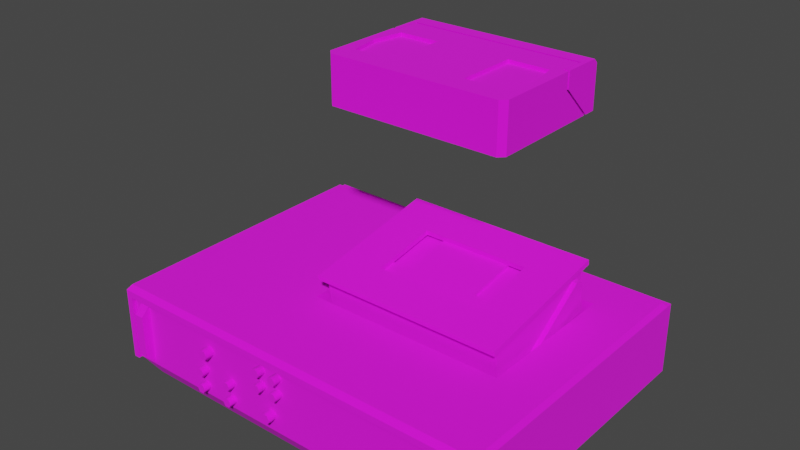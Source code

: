 # Source: prop-vcr.blend  (saved by Blender 2.93.21; exported with 4.5.12 LTS)
import bpy
from mathutils import Matrix  # noqa: F401  (used for matrix-valued properties, if any)

bpy.ops.wm.read_factory_settings(use_empty=True)
scene = bpy.context.scene
scene.name = 'Scene'

# ---- collections
col_collection = bpy.data.collections.new('Collection'); scene.collection.children.link(col_collection)

# ---- images (referenced by path relative to the original .blend; pixels are not part of the script)
import os
ASSET_DIR = os.environ.get("B2B_ASSET_DIR", "")  # directory of the original .blend (textures are referenced by path, not embedded)
HERE = os.path.dirname(os.path.abspath(__file__))  # packed textures are extracted next to this script under _unpacked/

def load_image(name, relpath, width, height, colorspace="sRGB"):
    """Load a texture the original file referenced (path relative to the .blend, or extracted next to this script)."""
    p = next((c for c in (os.path.join(HERE, relpath), os.path.join(ASSET_DIR, relpath)) if relpath and os.path.exists(c)), "")
    if p:
        img = bpy.data.images.load(p, check_existing=True)
        img.name = name
    else:  # same state as the original file: an image datablock whose file is absent (Cycles renders it pink)
        img = bpy.data.images.new(name, width, height)
        img.source = "FILE"
        img.filepath = "//" + (relpath or name)
    img.colorspace_settings.name = colorspace
    return img
img_prop_vcr_diffuse_png = load_image('prop-vcr-diffuse.png', 'prop-vcr-diffuse.png', 1024, 1024, 'sRGB')
img_prop_vhs_tape_diffuse_png = load_image('prop-vhs-tape-diffuse.png', 'prop-vhs-tape-diffuse.png', 1024, 1024, 'sRGB')

# ---- materials (node trees are filled in below, after node groups)
mat_vcr = bpy.data.materials.new('vcr')
mat_vcr.alpha_threshold = 0.0
mat_vcr.use_backface_culling = True
mat_vcr.line_color = (0.0, 0.0, 0.0, 1.0)
mat_tape = bpy.data.materials.new('tape')

# ---- material node trees
mat_vcr.use_nodes = True; mat_vcr.node_tree.nodes.clear()
_N = mat_vcr.node_tree.nodes; _L = mat_vcr.node_tree.links
n0 = _N.new('ShaderNodeOutputMaterial'); n0.name = 'Material Output'; n0.location = (300, 300)
n1 = _N.new('ShaderNodeBsdfPrincipled'); n1.name = 'Principled BSDF'; n1.location = (10, 300)
n1.distribution = 'GGX'
n1.subsurface_method = 'BURLEY'
n1.inputs[2].default_value = 1.0
n1.inputs[3].default_value = 1.45
n1.inputs[27].default_value = (0.0, 0.0, 0.0, 1.0)
n1.inputs[28].default_value = 1.0
n2 = _N.new('ShaderNodeTexImage'); n2.name = 'Image Texture'; n2.location = (-280, 280)
n2.image = img_prop_vcr_diffuse_png
_L.new(n1.outputs[0], n0.inputs[0])
_L.new(n2.outputs[0], n1.inputs[0])
n0.is_active_output = True
mat_tape.use_nodes = True; mat_tape.node_tree.nodes.clear()
_N = mat_tape.node_tree.nodes; _L = mat_tape.node_tree.links
n0 = _N.new('ShaderNodeBsdfPrincipled'); n0.name = 'Principled BSDF'; n0.location = (10, 300)
n0.distribution = 'GGX'
n0.subsurface_method = 'BURLEY'
n0.inputs[2].default_value = 1.0
n0.inputs[3].default_value = 1.45
n0.inputs[27].default_value = (0.0, 0.0, 0.0, 1.0)
n0.inputs[28].default_value = 1.0
n1 = _N.new('ShaderNodeOutputMaterial'); n1.name = 'Material Output'; n1.location = (300, 300)
n2 = _N.new('ShaderNodeTexImage'); n2.name = 'Image Texture'; n2.location = (-280, 280)
n2.image = img_prop_vhs_tape_diffuse_png
_L.new(n0.outputs[0], n1.inputs[0])
_L.new(n2.outputs[0], n0.inputs[0])
n1.is_active_output = True

# ---- world
world_world = bpy.data.worlds.new('World'); scene.world = world_world
world_world.use_nodes = True; world_world.node_tree.nodes.clear()
_N = world_world.node_tree.nodes; _L = world_world.node_tree.links
n0 = _N.new('ShaderNodeOutputWorld'); n0.name = 'World Output'; n0.location = (300, 300)
n1 = _N.new('ShaderNodeBackground'); n1.name = 'Background'; n1.location = (10, 300)
n1.inputs[0].default_value = (0.05088, 0.05088, 0.05088, 1.0)
_L.new(n1.outputs[0], n0.inputs[0])
n0.is_active_output = True
world_world.color = (0.05088, 0.05088, 0.05088)
world_world.use_sun_shadow = False
world_world.sun_shadow_jitter_overblur = 0.0

# ---- meshes
me_prop_vcr = bpy.data.meshes.new('prop-vcr')
me_prop_vcr.from_pydata([(0.194, 0.1403, -0.03), (-0.194, 0.1403, -0.03), (-0.2, 0.143, 0.043), (0.194, -0.15, 0.03616), (-0.194, -0.15, 0.03616), (0.2, 0.143, 0.043), (0.2, 0.15, -0.03), (-0.2, 0.15, -0.03), (0.2, 0.15, 0.043), (-0.2, 0.15, 0.043), (0.1939, -0.146, 0.03696), (0.1042, 0.1385, 0.04806), (-0.1939, -0.146, 0.03696), (-0.004176, 0.1385, 0.04806), (-0.194, -0.15, -0.03), (0.194, -0.15, -0.03), (-0.05, -0.0525, 0.04806), (-0.1965, 0.1385, 0.04806), (0.15, 0.0975, 0.04806), (-0.05, 0.0975, 0.04806), (-0.1965, -0.1455, 0.04806), (0.15, -0.0525, 0.04806), (-0.004176, 0.0975, 0.04806), (0.1042, 0.0975, 0.04806), (0.15, 0.0975, 1.49e-08), (0.15, -0.0525, 1.49e-08), (0.1042, 0.0975, 0.0353), (-0.05, -0.0525, 1.49e-08), (-0.004176, 0.0975, 0.0353), (-0.1939, -0.146, -0.03), (0.1939, -0.146, -0.03), (-0.1939, 0.1404, -0.03), (0.1939, 0.1404, -0.03), (-0.1829, -0.1332, -0.05), (0.1829, -0.1332, -0.05), (-0.1829, 0.1275, -0.05), (0.1829, 0.1275, -0.05), (0.1171, 0.1671, 0.02003), (0.1198, 0.15, 0.01531), (0.1198, 0.1671, 0.01531), (0.1253, 0.15, 0.01531), (0.1253, 0.1671, 0.01531), (0.128, 0.1671, 0.02003), (0.1253, 0.15, 0.02474), (0.1266, 0.1671, 0.02238), (0.1198, 0.15, 0.02474), (0.1185, 0.1671, 0.02238), (0.1253, 0.1525, 0.02474), (0.1198, 0.1525, 0.02474), (0.1185, 0.1538, 0.02238), (0.1266, 0.1538, 0.02238), (0.1171, 0.15, 0.02003), (0.128, 0.15, 0.02003), (0.1021, 0.1671, 0.02003), (0.1048, 0.15, 0.01531), (0.1048, 0.1671, 0.01531), (0.1103, 0.15, 0.01531), (0.1103, 0.1671, 0.01531), (0.113, 0.1671, 0.02003), (0.1103, 0.15, 0.02474), (0.1116, 0.1671, 0.02238), (0.1048, 0.15, 0.02474), (0.1035, 0.1671, 0.02238), (0.1103, 0.1525, 0.02474), (0.1048, 0.1525, 0.02474), (0.1035, 0.1538, 0.02238), (0.1116, 0.1538, 0.02238), (0.1021, 0.15, 0.02003), (0.113, 0.15, 0.02003), (0.0871, 0.1671, 0.02003), (0.08982, 0.15, 0.01531), (0.08982, 0.1671, 0.01531), (0.09526, 0.15, 0.01531), (0.09526, 0.1671, 0.01531), (0.09799, 0.1671, 0.02003), (0.09526, 0.15, 0.02474), (0.09663, 0.1671, 0.02238), (0.08982, 0.15, 0.02474), (0.08846, 0.1671, 0.02238), (0.09526, 0.1525, 0.02474), (0.08982, 0.1525, 0.02474), (0.08846, 0.1538, 0.02238), (0.09663, 0.1538, 0.02238), (0.0871, 0.15, 0.02003), (0.09799, 0.15, 0.02003), (0.0721, 0.1671, 0.02003), (0.07482, 0.15, 0.01531), (0.07482, 0.1671, 0.01531), (0.08026, 0.15, 0.01531), (0.08026, 0.1671, 0.01531), (0.08299, 0.1671, 0.02003), (0.08026, 0.15, 0.02474), (0.08163, 0.1671, 0.02238), (0.07482, 0.15, 0.02474), (0.07346, 0.1671, 0.02238), (0.08026, 0.1525, 0.02474), (0.07482, 0.1525, 0.02474), (0.07346, 0.1538, 0.02238), (0.08163, 0.1538, 0.02238), (0.0721, 0.15, 0.02003), (0.08299, 0.15, 0.02003), (0.0571, 0.1671, 0.02003), (0.05982, 0.15, 0.01531), (0.05982, 0.1671, 0.01531), (0.06526, 0.15, 0.01531), (0.06526, 0.1671, 0.01531), (0.06799, 0.1671, 0.02003), (0.06526, 0.15, 0.02474), (0.06663, 0.1671, 0.02238), (0.05982, 0.15, 0.02474), (0.05846, 0.1671, 0.02238), (0.06526, 0.1525, 0.02474), (0.05982, 0.1525, 0.02474), (0.05846, 0.1538, 0.02238), (0.06663, 0.1538, 0.02238), (0.0571, 0.15, 0.02003), (0.06799, 0.15, 0.02003), (0.0421, 0.1671, 0.02003), (0.04482, 0.15, 0.01531), (0.04482, 0.1671, 0.01531), (0.05026, 0.15, 0.01531), (0.05026, 0.1671, 0.01531), (0.05299, 0.1671, 0.02003), (0.05026, 0.15, 0.02474), (0.05163, 0.1671, 0.02238), (0.04482, 0.15, 0.02474), (0.04346, 0.1671, 0.02238), (0.05026, 0.1525, 0.02474), (0.04482, 0.1525, 0.02474), (0.04346, 0.1538, 0.02238), (0.05163, 0.1538, 0.02238), (0.0421, 0.15, 0.02003), (0.05299, 0.15, 0.02003), (0.0271, 0.1671, 0.02003), (0.02982, 0.15, 0.01531), (0.02982, 0.1671, 0.01531), (0.03526, 0.15, 0.01531), (0.03526, 0.1671, 0.01531), (0.03799, 0.1671, 0.02003), (0.03526, 0.15, 0.02474), (0.03663, 0.1671, 0.02238), (0.02982, 0.15, 0.02474), (0.02846, 0.1671, 0.02238), (0.03526, 0.1525, 0.02474), (0.02982, 0.1525, 0.02474), (0.02846, 0.1538, 0.02238), (0.03663, 0.1538, 0.02238), (0.0271, 0.15, 0.02003), (0.03799, 0.15, 0.02003), (0.0121, 0.1671, 0.02003), (0.01482, 0.15, 0.01531), (0.01482, 0.1671, 0.01531), (0.02026, 0.15, 0.01531), (0.02026, 0.1671, 0.01531), (0.02299, 0.1671, 0.02003), (0.02026, 0.15, 0.02474), (0.02163, 0.1671, 0.02238), (0.01482, 0.15, 0.02474), (0.01346, 0.1671, 0.02238), (0.02026, 0.1525, 0.02474), (0.01482, 0.1525, 0.02474), (0.01346, 0.1538, 0.02238), (0.02163, 0.1538, 0.02238), (0.0121, 0.15, 0.02003), (0.02299, 0.15, 0.02003), (-0.1793, 0.1535, 0.0202), (-0.1793, 0.15, 0.0202), (-0.1767, 0.1535, 0.01868), (-0.1767, 0.15, 0.01868), (-0.1767, 0.1535, 0.004467), (-0.1767, 0.15, 0.004467), (-0.1793, 0.1535, 0.002949), (-0.1793, 0.15, 0.002949), (-0.182, 0.1535, 0.004467), (-0.182, 0.15, 0.004467), (-0.182, 0.1535, 0.01868), (-0.182, 0.15, 0.01868), (-0.1693, 0.1535, 0.0202), (-0.1693, 0.15, 0.0202), (-0.1667, 0.1535, 0.01868), (-0.1667, 0.15, 0.01868), (-0.1667, 0.1535, 0.004467), (-0.1667, 0.15, 0.004467), (-0.1693, 0.1535, 0.002949), (-0.1693, 0.15, 0.002949), (-0.172, 0.1535, 0.004467), (-0.172, 0.15, 0.004467), (-0.172, 0.1535, 0.01868), (-0.172, 0.15, 0.01868), (-0.1593, 0.1535, 0.0202), (-0.1593, 0.15, 0.0202), (-0.1567, 0.1535, 0.01868), (-0.1567, 0.15, 0.01868), (-0.1567, 0.1535, 0.004467), (-0.1567, 0.15, 0.004467), (-0.1593, 0.1535, 0.002949), (-0.1593, 0.15, 0.002949), (-0.162, 0.1535, 0.004467), (-0.162, 0.15, 0.004467), (-0.162, 0.1535, 0.01868), (-0.162, 0.15, 0.01868), (-0.1493, 0.1535, 0.0202), (-0.1493, 0.15, 0.0202), (-0.1467, 0.1535, 0.01868), (-0.1467, 0.15, 0.01868), (-0.1467, 0.1535, 0.004467), (-0.1467, 0.15, 0.004467), (-0.1493, 0.1535, 0.002949), (-0.1493, 0.15, 0.002949), (-0.152, 0.1535, 0.004467), (-0.152, 0.15, 0.004467), (-0.152, 0.1535, 0.01868), (-0.152, 0.15, 0.01868), (-0.1393, 0.1535, 0.0202), (-0.1393, 0.15, 0.0202), (-0.1367, 0.1535, 0.01868), (-0.1367, 0.15, 0.01868), (-0.1367, 0.1535, 0.004467), (-0.1367, 0.15, 0.004467), (-0.1393, 0.1535, 0.002949), (-0.1393, 0.15, 0.002949), (-0.142, 0.1535, 0.004467), (-0.142, 0.15, 0.004467), (-0.142, 0.1535, 0.01868), (-0.142, 0.15, 0.01868), (-0.1293, 0.1535, 0.0202), (-0.1293, 0.15, 0.0202), (-0.1267, 0.1535, 0.01868), (-0.1267, 0.15, 0.01868), (-0.1267, 0.1535, 0.004467), (-0.1267, 0.15, 0.004467), (-0.1293, 0.1535, 0.002949), (-0.1293, 0.15, 0.002949), (-0.132, 0.1535, 0.004467), (-0.132, 0.15, 0.004467), (-0.132, 0.1535, 0.01868), (-0.132, 0.15, 0.01868), (-0.1193, 0.1535, 0.0202), (-0.1193, 0.15, 0.0202), (-0.1167, 0.1535, 0.01868), (-0.1167, 0.15, 0.01868), (-0.1167, 0.1535, 0.004467), (-0.1167, 0.15, 0.004467), (-0.1193, 0.1535, 0.002949), (-0.1193, 0.15, 0.002949), (-0.122, 0.1535, 0.004467), (-0.122, 0.15, 0.004467), (-0.122, 0.1535, 0.01868), (-0.122, 0.15, 0.01868), (-0.1093, 0.1535, 0.0202), (-0.1093, 0.15, 0.0202), (-0.1067, 0.1535, 0.01868), (-0.1067, 0.15, 0.01868), (-0.1067, 0.1535, 0.004467), (-0.1067, 0.15, 0.004467), (-0.1093, 0.1535, 0.002949), (-0.1093, 0.15, 0.002949), (-0.112, 0.1535, 0.004467), (-0.112, 0.15, 0.004467), (-0.112, 0.1535, 0.01868), (-0.112, 0.15, 0.01868), (0.2, 0.1403, -0.03), (0.2, -0.15, 0.03616), (0.2, 0.1403, 0.043), (-0.2, 0.1403, -0.03), (-0.2, -0.15, -0.03), (-0.2, -0.15, 0.043), (-0.2, 0.1403, -0.03), (0.194, -0.146, 0.03616), (-0.194, -0.146, 0.03616), (-0.194, -0.146, -0.03), (0.2, -0.15, -0.03), (0.194, -0.146, -0.03), (-0.2, 0.1403, 0.03616), (0.1965, -0.1455, 0.04806), (0.1839, -0.146, 0.03437), (0.174, -0.146, 0.03437), (0.174, -0.146, -0.02741), (0.1839, -0.146, -0.02741), (0.174, -0.1554, -0.01797), (0.174, -0.1554, 0.02493), (0.1839, -0.1554, 0.02493), (0.1839, -0.1554, -0.01797), (-0.174, -0.146, 0.03437), (-0.1839, -0.146, 0.03437), (-0.1839, -0.146, -0.02741), (-0.174, -0.146, -0.02741), (-0.1839, -0.1554, -0.01797), (-0.1839, -0.1554, 0.02493), (-0.174, -0.1554, 0.02493), (-0.174, -0.1554, -0.01797), (0.1042, 0.143, 0.043), (0.2, -0.15, 0.043), (-0.004176, 0.143, 0.043), (0.2, 0.1403, 0.03616), (-0.2, -0.15, 0.03616), (0.2, 0.1403, -0.03), (-0.2, 0.1403, 0.043), (-0.2, 0.1403, 0.03616), (0.2, 0.1403, 0.03616), (-0.05, 0.0975, 1.49e-08), (0.2, -0.15, 0.03616), (0.1965, 0.1385, 0.04806), (0.2, 0.1403, 0.043), (-0.2, -0.15, 0.03616), (-0.2, 0.1403, 0.043), (0.1325, 0.1302, -0.0442), (0.138, 0.1302, -0.0442), (0.138, 0.1302, -0.03477), (0.1325, 0.1302, -0.03477), (0.1298, 0.1302, -0.03949), (0.1407, 0.1302, -0.03949), (0.1325, 0.1406, -0.0442), (0.138, 0.1406, -0.0442), (0.138, 0.1406, -0.03477), (0.1325, 0.1406, -0.03477), (0.1298, 0.1406, -0.03949), (0.1407, 0.1406, -0.03949), (0.1109, 0.1302, -0.0442), (0.1163, 0.1302, -0.0442), (0.1163, 0.1302, -0.03477), (0.1109, 0.1302, -0.03477), (0.1081, 0.1302, -0.03949), (0.119, 0.1302, -0.03949), (0.1109, 0.1454, -0.0442), (0.1163, 0.1454, -0.0442), (0.1163, 0.1454, -0.03477), (0.1109, 0.1454, -0.03477), (0.1081, 0.1454, -0.03949), (0.119, 0.1454, -0.03949), (-0.1107, 0.1472, -0.02638), (-0.1077, 0.1472, -0.02638), (-0.1077, 0.1472, -0.02118), (-0.1107, 0.1472, -0.02118), (-0.1122, 0.1472, -0.02378), (-0.1062, 0.1472, -0.02378), (-0.1107, 0.1604, -0.02638), (-0.1077, 0.1604, -0.02638), (-0.1077, 0.1604, -0.02118), (-0.1107, 0.1604, -0.02118), (-0.1122, 0.1604, -0.02378), (-0.1062, 0.1604, -0.02378), (-0.1461, 0.1472, -0.0264), (-0.1431, 0.1472, -0.0264), (-0.1431, 0.1472, -0.0212), (-0.1461, 0.1472, -0.0212), (-0.1476, 0.1472, -0.0238), (-0.1416, 0.1472, -0.0238), (-0.1461, 0.1604, -0.0264), (-0.1431, 0.1604, -0.0264), (-0.1431, 0.1604, -0.0212), (-0.1461, 0.1604, -0.0212), (-0.1476, 0.1604, -0.0238), (-0.1416, 0.1604, -0.0238), (-0.1809, 0.1472, -0.02638), (-0.1779, 0.1472, -0.02638), (-0.1779, 0.1472, -0.02118), (-0.1809, 0.1472, -0.02118), (-0.1824, 0.1472, -0.02378), (-0.1764, 0.1472, -0.02378), (-0.1809, 0.1604, -0.02638), (-0.1779, 0.1604, -0.02638), (-0.1779, 0.1604, -0.02118), (-0.1809, 0.1604, -0.02118), (-0.1824, 0.1604, -0.02378), (-0.1764, 0.1604, -0.02378), (0.1812, 0.1472, -0.02303), (0.1842, 0.1472, -0.02303), (0.1842, 0.1472, -0.01783), (0.1812, 0.1472, -0.01783), (0.1797, 0.1472, -0.02043), (0.1857, 0.1472, -0.02043), (0.1812, 0.1604, -0.02303), (0.1842, 0.1604, -0.02303), (0.1842, 0.1604, -0.01783), (0.1812, 0.1604, -0.01783), (0.1797, 0.1604, -0.02043), (0.1857, 0.1604, -0.02043), (-0.09711, -0.146, -0.02488), (-0.1018, -0.146, -0.02488), (-0.1018, -0.146, -0.01675), (-0.09711, -0.146, -0.01675), (-0.09476, -0.146, -0.02081), (-0.1041, -0.146, -0.02081), (-0.09711, -0.1539, -0.02488), (-0.1018, -0.1539, -0.02488), (-0.1018, -0.1539, -0.01675), (-0.09711, -0.1539, -0.01675), (-0.09476, -0.1539, -0.02081), (-0.1041, -0.1539, -0.02081), (-0.06332, -0.146, -0.02488), (-0.06801, -0.146, -0.02488), (-0.06801, -0.146, -0.01675), (-0.06332, -0.146, -0.01675), (-0.06097, -0.146, -0.02081), (-0.07036, -0.146, -0.02081), (-0.06332, -0.1539, -0.02488), (-0.06801, -0.1539, -0.02488), (-0.06801, -0.1539, -0.01675), (-0.06332, -0.1539, -0.01675), (-0.06097, -0.1539, -0.02081), (-0.07036, -0.1539, -0.02081), (-0.09711, -0.146, -0.007476), (-0.1018, -0.146, -0.007476), (-0.1018, -0.146, 0.0006543), (-0.09711, -0.146, 0.0006543), (-0.09476, -0.146, -0.003411), (-0.1041, -0.146, -0.003411), (-0.09711, -0.1539, -0.007476), (-0.1018, -0.1539, -0.007476), (-0.1018, -0.1539, 0.0006543), (-0.09711, -0.1539, 0.0006543), (-0.09476, -0.1539, -0.003411), (-0.1041, -0.1539, -0.003411), (-0.06332, -0.146, -0.007476), (-0.06801, -0.146, -0.007476), (-0.06801, -0.146, 0.0006543), (-0.06332, -0.146, 0.0006543), (-0.06097, -0.146, -0.003411), (-0.07036, -0.146, -0.003411), (-0.06332, -0.1539, -0.007476), (-0.06801, -0.1539, -0.007476), (-0.06801, -0.1539, 0.0006543), (-0.06332, -0.1539, 0.0006543), (-0.06097, -0.1539, -0.003411), (-0.07036, -0.1539, -0.003411), (-0.02413, -0.146, 0.007627), (-0.02882, -0.146, 0.007627), (-0.02882, -0.146, 0.01576), (-0.02413, -0.146, 0.01576), (-0.02178, -0.146, 0.01169), (-0.03117, -0.146, 0.01169), (-0.02413, -0.1539, 0.007627), (-0.02882, -0.1539, 0.007627), (-0.02882, -0.1539, 0.01576), (-0.02413, -0.1539, 0.01576), (-0.02178, -0.1539, 0.01169), (-0.03117, -0.1539, 0.01169), (-0.004793, -0.146, 0.007627), (-0.009487, -0.146, 0.007627), (-0.009487, -0.146, 0.01576), (-0.004793, -0.146, 0.01576), (-0.002446, -0.146, 0.01169), (-0.01183, -0.146, 0.01169), (-0.004793, -0.1539, 0.007627), (-0.009487, -0.1539, 0.007627), (-0.009487, -0.1539, 0.01576), (-0.004793, -0.1539, 0.01576), (-0.002446, -0.1539, 0.01169), (-0.01183, -0.1539, 0.01169), (-0.02413, -0.146, 0.02383), (-0.02882, -0.146, 0.02383), (-0.02882, -0.146, 0.03196), (-0.02413, -0.146, 0.03196), (-0.02178, -0.146, 0.02789), (-0.03117, -0.146, 0.02789), (-0.02413, -0.1539, 0.02383), (-0.02882, -0.1539, 0.02383), (-0.02882, -0.1539, 0.03196), (-0.02413, -0.1539, 0.03196), (-0.02178, -0.1539, 0.02789), (-0.03117, -0.1539, 0.02789), (-0.004793, -0.146, 0.02383), (-0.009487, -0.146, 0.02383), (-0.009487, -0.146, 0.03196), (-0.004793, -0.146, 0.03196), (-0.002446, -0.146, 0.02789), (-0.01183, -0.146, 0.02789), (-0.004793, -0.1539, 0.02383), (-0.009487, -0.1539, 0.02383), (-0.009487, -0.1539, 0.03196), (-0.004793, -0.1539, 0.03196), (-0.002446, -0.1539, 0.02789), (-0.01183, -0.1539, 0.02789), (-0.01352, -0.146, -0.01852), (-0.01897, -0.146, -0.01852), (-0.01897, -0.146, -0.009088), (-0.01352, -0.146, -0.009088), (-0.0108, -0.146, -0.0138), (-0.02169, -0.146, -0.0138), (-0.01352, -0.1551, -0.01852), (-0.01897, -0.1551, -0.01852), (-0.01897, -0.1551, -0.009088), (-0.01352, -0.1551, -0.009088), (-0.0108, -0.1551, -0.0138), (-0.02169, -0.1551, -0.0138), (-0.04675, -0.05259, 0.07146), (0.1467, 0.08779, 0.09622), (-0.04675, 0.08779, 0.09622), (0.1467, -0.05259, 0.07146), (-0.004772, -0.01549, 0.07801), (0.1048, -0.01549, 0.07801), (-0.004772, 0.05068, 0.08967), (0.1048, 0.05068, 0.08967), (-0.04675, -0.0517, 0.0664), (0.1467, 0.08868, 0.09115), (-0.04675, 0.08868, 0.09115), (0.1467, -0.0517, 0.0664), (-0.004772, -0.0146, 0.07294), (0.1048, -0.0146, 0.07294), (-0.004772, 0.05158, 0.08461), (0.1048, 0.05158, 0.08461), (-0.04257, -0.04513, 0.06756), (0.1426, 0.0821, 0.08999), (-0.04257, 0.0821, 0.08999), (0.1426, -0.04513, 0.06756), (-0.04257, -0.03664, 0.01943), (0.1426, 0.09059, 0.04186), (-0.04257, 0.09059, 0.04186), (0.1426, -0.03664, 0.01943), (-0.03869, 0.0821, 0.08999), (-0.03869, -0.04513, 0.06756), (0.1387, 0.0821, 0.08999), (0.1387, -0.04513, 0.06756), (-0.03869, 0.08999, 0.04526), (-0.03869, -0.03724, 0.02283), (0.1387, 0.08999, 0.04526), (0.1387, -0.03724, 0.02283), (-0.007503, 0.09059, 0.04186), (0.02382, 0.06693, 0.03769), (0.07618, 0.06693, 0.03769), (0.1075, 0.09059, 0.04186), (-0.007503, -0.03664, 0.01943), (0.02382, -0.01298, 0.0236), (0.07618, -0.01298, 0.0236), (0.1075, -0.03664, 0.01943), (-0.007503, 0.08999, 0.04526), (0.02382, 0.06633, 0.04109), (0.07618, 0.06633, 0.04109), (0.1075, 0.08999, 0.04526), (-0.007503, -0.03724, 0.02283), (0.02382, -0.01358, 0.027), (0.07618, -0.01358, 0.027), (0.1075, -0.03724, 0.02283), (-0.04257, -0.002691, 0.03064), (-0.04257, 0.007502, 0.016), (-0.0472, 0.007502, 0.016), (-0.0472, -0.002691, 0.03064), (-0.04257, 0.07697, 0.07956), (-0.04257, 0.06948, 0.0809), (-0.04257, 0.08101, 0.07376), (-0.04257, 0.07967, 0.06627), (-0.0472, 0.07697, 0.07956), (-0.0472, 0.06948, 0.0809), (-0.0472, 0.08101, 0.07376), (-0.0472, 0.07967, 0.06627), (0.1426, -0.002691, 0.03064), (0.1426, 0.007502, 0.016), (0.1472, 0.007502, 0.016), (0.1472, -0.002691, 0.03064), (0.1426, 0.07697, 0.07956), (0.1426, 0.06948, 0.0809), (0.1426, 0.08101, 0.07376), (0.1426, 0.07967, 0.06627), (0.1472, 0.07697, 0.07956), (0.1472, 0.06948, 0.0809), (0.1472, 0.08101, 0.07376), (0.1472, 0.07967, 0.06627), (-0.08955, -0.146, 0.01392), (-0.095, -0.146, 0.01392), (-0.095, -0.146, 0.02336), (-0.08955, -0.146, 0.02336), (-0.08683, -0.146, 0.01864), (-0.09772, -0.146, 0.01864), (-0.08955, -0.1551, 0.01392), (-0.095, -0.1551, 0.01392), (-0.095, -0.1551, 0.02336), (-0.08955, -0.1551, 0.02336), (-0.08683, -0.1551, 0.01864), (-0.09772, -0.1551, 0.01864)], [], [(291, 11, 302, 5), (9, 8, 6, 7), (7, 267, 297, 9), (6, 296, 267, 7), (4, 14, 270, 269), (2, 17, 13, 293), (9, 297, 263, 8), (23, 11, 26), (302, 18, 21, 274), (261, 294, 262, 271), (303, 302, 274, 292), (19, 17, 20, 16), (13, 17, 19), (302, 11, 18), (13, 19, 22), (11, 23, 18), (16, 21, 25, 27), (29, 30, 10, 12), (19, 16, 27, 300), (21, 16, 20, 274), (292, 274, 20, 266), (293, 13, 11, 291), (11, 13, 28, 26), (18, 23, 26, 24), (13, 22, 28), (22, 19, 300, 28), (24, 300, 27, 25), (26, 28, 300, 24), (33, 35, 36, 34), (32, 36, 35, 31), (29, 33, 34, 30), (30, 34, 36, 32), (31, 35, 33, 29), (51, 37, 39, 38), (38, 39, 41, 40), (52, 50, 47), (40, 41, 42, 52), (47, 50, 49, 48), (52, 47, 43), (52, 42, 44, 50), (39, 37, 46, 44, 42, 41), (43, 47, 48, 45), (50, 44, 46, 49), (48, 49, 51), (49, 46, 37, 51), (45, 48, 51), (67, 53, 55, 54), (54, 55, 57, 56), (68, 66, 63), (56, 57, 58, 68), (63, 66, 65, 64), (68, 63, 59), (68, 58, 60, 66), (55, 53, 62, 60, 58, 57), (59, 63, 64, 61), (66, 60, 62, 65), (64, 65, 67), (65, 62, 53, 67), (61, 64, 67), (83, 69, 71, 70), (70, 71, 73, 72), (84, 82, 79), (72, 73, 74, 84), (79, 82, 81, 80), (84, 79, 75), (84, 74, 76, 82), (71, 69, 78, 76, 74, 73), (75, 79, 80, 77), (82, 76, 78, 81), (80, 81, 83), (81, 78, 69, 83), (77, 80, 83), (99, 85, 87, 86), (86, 87, 89, 88), (100, 98, 95), (88, 89, 90, 100), (95, 98, 97, 96), (100, 95, 91), (100, 90, 92, 98), (87, 85, 94, 92, 90, 89), (91, 95, 96, 93), (98, 92, 94, 97), (96, 97, 99), (97, 94, 85, 99), (93, 96, 99), (115, 101, 103, 102), (102, 103, 105, 104), (116, 114, 111), (104, 105, 106, 116), (111, 114, 113, 112), (116, 111, 107), (116, 106, 108, 114), (103, 101, 110, 108, 106, 105), (107, 111, 112, 109), (114, 108, 110, 113), (112, 113, 115), (113, 110, 101, 115), (109, 112, 115), (131, 117, 119, 118), (118, 119, 121, 120), (132, 130, 127), (120, 121, 122, 132), (127, 130, 129, 128), (132, 127, 123), (132, 122, 124, 130), (119, 117, 126, 124, 122, 121), (123, 127, 128, 125), (130, 124, 126, 129), (128, 129, 131), (129, 126, 117, 131), (125, 128, 131), (147, 133, 135, 134), (134, 135, 137, 136), (148, 146, 143), (136, 137, 138, 148), (143, 146, 145, 144), (148, 143, 139), (148, 138, 140, 146), (135, 133, 142, 140, 138, 137), (139, 143, 144, 141), (146, 140, 142, 145), (144, 145, 147), (145, 142, 133, 147), (141, 144, 147), (163, 149, 151, 150), (150, 151, 153, 152), (164, 162, 159), (152, 153, 154, 164), (159, 162, 161, 160), (164, 159, 155), (164, 154, 156, 162), (151, 149, 158, 156, 154, 153), (155, 159, 160, 157), (162, 156, 158, 161), (160, 161, 163), (161, 158, 149, 163), (157, 160, 163), (165, 166, 168, 167), (167, 168, 170, 169), (169, 170, 172, 171), (171, 172, 174, 173), (173, 174, 176, 175), (175, 176, 166, 165), (165, 167, 169, 171, 173, 175), (177, 178, 180, 179), (179, 180, 182, 181), (181, 182, 184, 183), (183, 184, 186, 185), (185, 186, 188, 187), (187, 188, 178, 177), (177, 179, 181, 183, 185, 187), (189, 190, 192, 191), (191, 192, 194, 193), (193, 194, 196, 195), (195, 196, 198, 197), (197, 198, 200, 199), (199, 200, 190, 189), (189, 191, 193, 195, 197, 199), (201, 202, 204, 203), (203, 204, 206, 205), (205, 206, 208, 207), (207, 208, 210, 209), (209, 210, 212, 211), (211, 212, 202, 201), (201, 203, 205, 207, 209, 211), (213, 214, 216, 215), (215, 216, 218, 217), (217, 218, 220, 219), (219, 220, 222, 221), (221, 222, 224, 223), (223, 224, 214, 213), (213, 215, 217, 219, 221, 223), (225, 226, 228, 227), (227, 228, 230, 229), (229, 230, 232, 231), (231, 232, 234, 233), (233, 234, 236, 235), (235, 236, 226, 225), (225, 227, 229, 231, 233, 235), (237, 238, 240, 239), (239, 240, 242, 241), (241, 242, 244, 243), (243, 244, 246, 245), (245, 246, 248, 247), (247, 248, 238, 237), (237, 239, 241, 243, 245, 247), (249, 250, 252, 251), (251, 252, 254, 253), (253, 254, 256, 255), (255, 256, 258, 257), (257, 258, 260, 259), (259, 260, 250, 249), (249, 251, 253, 255, 257, 259), (15, 272, 271), (1, 270, 265, 264), (14, 4, 295, 265), (3, 15, 271, 262), (15, 3, 268, 272), (271, 272, 0, 261), (265, 295, 273, 264), (265, 270, 14), (305, 17, 2), (287, 290, 289, 288), (279, 282, 281, 280), (276, 277, 279, 280), (277, 278, 282, 279), (278, 275, 281, 282), (275, 276, 280, 281), (284, 285, 287, 288), (285, 286, 290, 287), (286, 283, 289, 290), (283, 284, 288, 289), (8, 263, 296, 6), (266, 20, 17, 305), (21, 18, 24, 25), (292, 266, 304, 301), (303, 292, 301, 299), (5, 302, 303), (266, 305, 298, 304), (310, 316, 312, 306), (308, 314, 315, 309), (309, 315, 316, 310), (307, 313, 317, 311), (311, 317, 314, 308), (306, 312, 313, 307), (312, 316, 315, 314, 317, 313), (322, 328, 324, 318), (320, 326, 327, 321), (321, 327, 328, 322), (319, 325, 329, 323), (323, 329, 326, 320), (318, 324, 325, 319), (324, 328, 327, 326, 329, 325), (334, 340, 336, 330), (332, 338, 339, 333), (333, 339, 340, 334), (331, 337, 341, 335), (335, 341, 338, 332), (330, 336, 337, 331), (336, 340, 339, 338, 341, 337), (346, 352, 348, 342), (344, 350, 351, 345), (345, 351, 352, 346), (343, 349, 353, 347), (347, 353, 350, 344), (342, 348, 349, 343), (348, 352, 351, 350, 353, 349), (358, 364, 360, 354), (356, 362, 363, 357), (357, 363, 364, 358), (355, 361, 365, 359), (359, 365, 362, 356), (354, 360, 361, 355), (360, 364, 363, 362, 365, 361), (370, 376, 372, 366), (368, 374, 375, 369), (369, 375, 376, 370), (367, 373, 377, 371), (371, 377, 374, 368), (366, 372, 373, 367), (372, 376, 375, 374, 377, 373), (382, 388, 384, 378), (380, 386, 387, 381), (381, 387, 388, 382), (379, 385, 389, 383), (383, 389, 386, 380), (378, 384, 385, 379), (384, 388, 387, 386, 389, 385), (394, 400, 396, 390), (392, 398, 399, 393), (393, 399, 400, 394), (391, 397, 401, 395), (395, 401, 398, 392), (390, 396, 397, 391), (396, 400, 399, 398, 401, 397), (406, 412, 408, 402), (404, 410, 411, 405), (405, 411, 412, 406), (403, 409, 413, 407), (407, 413, 410, 404), (402, 408, 409, 403), (408, 412, 411, 410, 413, 409), (418, 424, 420, 414), (416, 422, 423, 417), (417, 423, 424, 418), (415, 421, 425, 419), (419, 425, 422, 416), (414, 420, 421, 415), (420, 424, 423, 422, 425, 421), (430, 436, 432, 426), (428, 434, 435, 429), (429, 435, 436, 430), (427, 433, 437, 431), (431, 437, 434, 428), (426, 432, 433, 427), (432, 436, 435, 434, 437, 433), (442, 448, 444, 438), (440, 446, 447, 441), (441, 447, 448, 442), (439, 445, 449, 443), (443, 449, 446, 440), (438, 444, 445, 439), (444, 448, 447, 446, 449, 445), (454, 460, 456, 450), (452, 458, 459, 453), (453, 459, 460, 454), (451, 457, 461, 455), (455, 461, 458, 452), (450, 456, 457, 451), (456, 460, 459, 458, 461, 457), (466, 472, 468, 462), (464, 470, 471, 465), (465, 471, 472, 466), (463, 469, 473, 467), (467, 473, 470, 464), (462, 468, 469, 463), (468, 472, 471, 470, 473, 469), (478, 484, 480, 474), (476, 482, 483, 477), (477, 483, 484, 478), (475, 481, 485, 479), (479, 485, 482, 476), (474, 480, 481, 475), (480, 484, 483, 482, 485, 481), (498, 499, 497, 494), (490, 486, 489, 491), (492, 488, 486, 490), (491, 489, 487, 493), (493, 487, 488, 492), (500, 498, 494, 496), (499, 501, 495, 497), (501, 500, 496, 495), (486, 488, 496, 494), (493, 492, 500, 501), (492, 490, 498, 500), (487, 489, 497, 495), (489, 486, 494, 497), (491, 493, 501, 499), (490, 491, 499, 498), (488, 487, 495, 496), (505, 509, 507, 503), (502, 504, 508, 506), (525, 521, 507, 509), (513, 512, 516, 517), (511, 515, 514, 510), (533, 517, 516, 529), (521, 529, 516, 507), (506, 515, 511, 502), (509, 505, 513, 517), (522, 530, 515, 506), (504, 510, 514, 508), (503, 507, 516, 512), (509, 517, 533, 525), (525, 533, 532, 524), (524, 532, 531, 523), (523, 531, 530, 522), (508, 514, 526, 518), (518, 526, 527, 519), (519, 527, 528, 520), (520, 528, 529, 521), (515, 530, 526, 514), (530, 531, 527, 526), (531, 532, 528, 527), (532, 533, 529, 528), (506, 508, 518, 522), (522, 518, 519, 523), (523, 519, 520, 524), (524, 520, 521, 525), (537, 543, 542, 544, 545, 536), (540, 544, 542, 538), (535, 536, 545, 541), (534, 537, 536, 535), (538, 542, 543, 539), (541, 545, 544, 540), (539, 543, 537, 534), (549, 548, 557, 556, 554, 555), (552, 550, 554, 556), (547, 553, 557, 548), (546, 547, 548, 549), (550, 551, 555, 554), (553, 552, 556, 557), (551, 546, 549, 555), (562, 568, 564, 558), (560, 566, 567, 561), (561, 567, 568, 562), (559, 565, 569, 563), (563, 569, 566, 560), (558, 564, 565, 559), (564, 568, 567, 566, 569, 565)])
me_prop_vcr.polygons.foreach_set('use_smooth', [0, 0, 0, 0, 0, 0, 0, 0, 0, 0, 0, 0, 0, 0, 0, 0, 0, 0, 0, 0, 0, 0, 0, 0, 0, 0, 0, 0, 0, 0, 0, 0, 0, 1, 1, 1, 1, 1, 1, 1, 1, 1, 1, 1, 1, 1, 1, 1, 1, 1, 1, 1, 1, 1, 1, 1, 1, 1, 1, 1, 1, 1, 1, 1, 1, 1, 1, 1, 1, 1, 1, 1, 1, 1, 1, 1, 1, 1, 1, 1, 1, 1, 1, 1, 1, 1, 1, 1, 1, 1, 1, 1, 1, 1, 1, 1, 1, 1, 1, 1, 1, 1, 1, 1, 1, 1, 1, 1, 1, 1, 1, 1, 1, 1, 1, 1, 1, 1, 1, 1, 1, 1, 1, 1, 1, 1, 1, 1, 1, 1, 1, 1, 1, 1, 1, 1, 1, 1, 1, 1, 1, 1, 1, 1, 1, 1, 1, 1, 1, 1, 1, 1, 1, 1, 1, 1, 1, 1, 1, 1, 1, 1, 1, 1, 1, 1, 1, 1, 1, 1, 1, 1, 1, 1, 1, 1, 1, 1, 1, 1, 1, 1, 1, 1, 1, 1, 1, 1, 1, 1, 1, 1, 1, 0, 0, 0, 0, 0, 0, 0, 0, 0, 0, 0, 0, 0, 0, 0, 0, 0, 0, 0, 0, 0, 0, 0, 0, 0, 0, 1, 1, 1, 1, 1, 1, 1, 1, 1, 1, 1, 1, 1, 1, 1, 1, 1, 1, 1, 1, 1, 1, 1, 1, 1, 1, 1, 1, 1, 1, 1, 1, 1, 1, 1, 1, 1, 1, 1, 1, 1, 1, 1, 1, 1, 1, 1, 1, 1, 1, 1, 1, 1, 1, 1, 1, 1, 1, 1, 1, 1, 1, 1, 1, 1, 1, 1, 1, 1, 1, 1, 1, 1, 1, 1, 1, 1, 1, 1, 1, 1, 1, 1, 1, 1, 1, 1, 1, 1, 1, 1, 1, 1, 1, 1, 1, 1, 1, 1, 1, 1, 1, 1, 1, 1, 0, 0, 0, 0, 0, 0, 0, 0, 0, 0, 0, 0, 0, 0, 0, 0, 0, 0, 0, 0, 0, 0, 0, 0, 0, 0, 0, 0, 0, 0, 0, 0, 0, 0, 0, 0, 0, 0, 0, 0, 0, 0, 0, 0, 0, 0, 0, 0, 0, 0, 0, 0, 0, 0, 0, 0, 0, 0, 1, 1, 1, 1, 1, 1, 1])
_k = set([(37, 39), (37, 46), (39, 41), (41, 42), (42, 44), (44, 46), (44, 50), (46, 49), (47, 48), (47, 50), (48, 49), (53, 55), (53, 62), (55, 57), (57, 58), (58, 60), (60, 62), (60, 66), (62, 65), (63, 64), (63, 66), (64, 65), (69, 71), (69, 78), (71, 73), (73, 74), (74, 76), (76, 78), (76, 82), (78, 81), (79, 80), (79, 82), (80, 81), (85, 87), (85, 94), (87, 89), (89, 90), (90, 92), (92, 94), (92, 98), (94, 97), (95, 96), (95, 98), (96, 97), (101, 103), (101, 110), (103, 105), (105, 106), (106, 108), (108, 110), (108, 114), (110, 113), (111, 112), (111, 114), (112, 113), (117, 119), (117, 126), (119, 121), (121, 122), (122, 124), (124, 126), (124, 130), (126, 129), (127, 128), (127, 130), (128, 129), (133, 135), (133, 142), (135, 137), (137, 138), (138, 140), (140, 142), (140, 146), (142, 145), (143, 144), (143, 146), (144, 145), (149, 151), (149, 158), (151, 153), (153, 154), (154, 156), (156, 158), (156, 162), (158, 161), (159, 160), (159, 162), (160, 161), (165, 167), (165, 175), (167, 168), (167, 169), (169, 170), (169, 171), (171, 173), (173, 174), (173, 175), (175, 176), (177, 179), (177, 187), (179, 180), (179, 181), (181, 182), (181, 183), (183, 185), (185, 186), (185, 187), (187, 188), (189, 191), (189, 199), (191, 192), (191, 193), (193, 194), (193, 195), (195, 197), (197, 198), (197, 199), (199, 200), (201, 203), (201, 211), (203, 204), (203, 205), (205, 206), (205, 207), (207, 209), (209, 210), (209, 211), (211, 212), (213, 215), (213, 223), (215, 216), (215, 217), (217, 218), (217, 219), (219, 221), (221, 222), (221, 223), (223, 224), (225, 227), (225, 235), (227, 228), (227, 229), (229, 230), (229, 231), (231, 233), (233, 234), (233, 235), (235, 236), (237, 239), (237, 247), (239, 240), (239, 241), (241, 242), (241, 243), (243, 245), (245, 246), (245, 247), (247, 248), (249, 251), (249, 259), (251, 252), (251, 253), (253, 254), (253, 255), (255, 257), (257, 258), (257, 259), (259, 260), (312, 313), (312, 316), (313, 317), (314, 315), (314, 317), (315, 316), (324, 325), (324, 328), (325, 329), (326, 327), (326, 329), (327, 328), (336, 337), (336, 340), (337, 341), (338, 339), (338, 341), (339, 340), (348, 349), (348, 352), (349, 353), (350, 351), (350, 353), (351, 352), (360, 361), (360, 364), (361, 365), (362, 363), (362, 365), (363, 364), (372, 373), (372, 376), (373, 377), (374, 375), (374, 377), (375, 376), (384, 385), (384, 388), (385, 389), (386, 387), (386, 389), (387, 388), (396, 397), (396, 400), (397, 401), (398, 399), (398, 401), (399, 400), (408, 409), (408, 412), (409, 413), (410, 411), (410, 413), (411, 412), (420, 421), (420, 424), (421, 425), (422, 423), (422, 425), (423, 424), (432, 433), (432, 436), (433, 437), (434, 435), (434, 437), (435, 436), (444, 445), (444, 448), (445, 449), (446, 447), (446, 449), (447, 448), (456, 457), (456, 460), (457, 461), (458, 459), (458, 461), (459, 460), (468, 469), (468, 472), (469, 473), (470, 471), (470, 473), (471, 472), (480, 481), (480, 484), (481, 485), (482, 483), (482, 485), (483, 484), (564, 565), (564, 568), (565, 569), (566, 567), (566, 569), (567, 568)])
me_prop_vcr.attributes.new('sharp_edge', 'BOOLEAN', 'EDGE').data.foreach_set('value', [ (min(e.vertices), max(e.vertices)) in _k for e in me_prop_vcr.edges])
_uv = me_prop_vcr.uv_layers.new(name='UVMap')
_uv.uv.foreach_set('vector', [0.7496, 0.1213, 0.7424, 0.1213, 0.7424, 0.02349, 0.7496, 0.01978, 0.7793, 0.4439, 0.7793, 0.01999, 0.8567, 0.01999, 0.8567, 0.4439, 0.8567, 0.4439, 0.8567, 0.4542, 0.7793, 0.4542, 0.7793, 0.4439, 0.8567, 0.01999, 0.867, 0.01999, 0.867, 0.4439, 0.8567, 0.4439, 0.9629, 0.01391, 0.8928, 0.01391, 0.8928, 0.009722, 0.9629, 0.009722, 0.7496, 0.4436, 0.7424, 0.4399, 0.7424, 0.2361, 0.7496, 0.2361, 0.7793, 0.4439, 0.7691, 0.4439, 0.7691, 0.01999, 0.7793, 0.01999, 0.4683, 0.933, 0.4269, 0.9201, 0.4723, 0.9201, 0.7424, 0.02349, 0.699, 0.07275, 0.5401, 0.07275, 0.4416, 0.02349, 0.401, 0.7835, 0.3309, 0.7835, 0.3309, 0.4758, 0.401, 0.4758, 0.7444, 0.01697, 0.7424, 0.02349, 0.4416, 0.02349, 0.4368, 0.01697, 0.699, 0.2846, 0.7424, 0.4399, 0.4416, 0.4398, 0.5401, 0.2846, 0.7424, 0.2361, 0.7424, 0.4399, 0.699, 0.2846, 0.7424, 0.02349, 0.7424, 0.1213, 0.699, 0.07275, 0.7424, 0.2361, 0.699, 0.2846, 0.699, 0.2361, 0.7424, 0.1213, 0.699, 0.1213, 0.699, 0.07275, 0.2706, 0.5161, 0.2706, 0.7281, 0.2196, 0.7281, 0.2196, 0.5161, 0.3365, 0.4332, 0.3365, 0.02224, 0.4074, 0.02224, 0.4074, 0.4332, 0.06066, 0.4652, 0.2196, 0.4652, 0.2196, 0.5161, 0.06066, 0.5161, 0.5401, 0.07275, 0.5401, 0.2846, 0.4416, 0.4398, 0.4416, 0.02349, 0.4343, 0.01972, 0.4416, 0.02349, 0.4416, 0.4398, 0.4343, 0.4436, 0.7496, 0.2361, 0.7424, 0.2361, 0.7424, 0.1213, 0.7496, 0.1213, 0.4269, 0.9201, 0.4269, 0.8052, 0.4723, 0.8052, 0.4723, 0.9201, 0.009722, 0.7281, 0.009722, 0.6795, 0.02325, 0.6795, 0.06066, 0.7281, 0.4269, 0.8052, 0.4683, 0.7923, 0.4723, 0.8052, 0.009722, 0.5647, 0.009722, 0.5161, 0.06066, 0.5161, 0.02325, 0.5647, 0.06066, 0.7281, 0.06066, 0.5161, 0.2196, 0.5161, 0.2196, 0.7281, 0.02325, 0.6795, 0.02325, 0.5647, 0.06066, 0.5161, 0.06066, 0.7281, 0.3113, 0.4215, 0.03491, 0.4215, 0.03491, 0.03393, 0.3113, 0.03393, 0.009722, 0.02224, 0.03491, 0.03393, 0.03491, 0.4215, 0.009722, 0.4332, 0.3365, 0.4332, 0.3113, 0.4215, 0.3113, 0.03393, 0.3365, 0.02224, 0.3249, 0.009722, 0.3113, 0.03393, 0.03491, 0.03393, 0.02131, 0.009722, 0.0213, 0.4457, 0.03491, 0.4215, 0.3113, 0.4215, 0.3249, 0.4457, 0.5581, 0.8724, 0.54, 0.8724, 0.54, 0.8666, 0.5581, 0.8666, 0.5581, 0.8666, 0.54, 0.8666, 0.54, 0.8608, 0.5581, 0.8608, 0.5581, 0.8551, 0.5541, 0.8522, 0.5555, 0.8493, 0.5581, 0.8608, 0.54, 0.8608, 0.54, 0.8551, 0.5581, 0.8551, 0.7777, 0.9227, 0.7792, 0.9256, 0.7705, 0.9256, 0.7719, 0.9227, 0.5581, 0.8551, 0.5555, 0.8493, 0.5581, 0.8493, 0.5581, 0.8551, 0.54, 0.8551, 0.54, 0.8522, 0.5541, 0.8522, 0.7719, 0.9472, 0.7691, 0.9422, 0.7705, 0.9397, 0.7792, 0.9397, 0.7806, 0.9422, 0.7777, 0.9472, 0.5581, 0.8839, 0.5555, 0.8839, 0.5555, 0.8781, 0.5581, 0.8781, 0.7792, 0.9256, 0.7792, 0.9397, 0.7705, 0.9397, 0.7705, 0.9256, 0.5555, 0.8781, 0.5541, 0.8753, 0.5581, 0.8724, 0.5541, 0.8753, 0.54, 0.8753, 0.54, 0.8724, 0.5581, 0.8724, 0.5581, 0.8781, 0.5555, 0.8781, 0.5581, 0.8724, 0.2423, 0.81, 0.2605, 0.81, 0.2605, 0.8158, 0.2423, 0.8158, 0.2423, 0.8158, 0.2605, 0.8158, 0.2605, 0.8216, 0.2423, 0.8216, 0.2423, 0.8273, 0.2464, 0.8302, 0.2449, 0.8331, 0.2423, 0.8216, 0.2605, 0.8216, 0.2605, 0.8273, 0.2423, 0.8273, 0.8397, 0.9227, 0.8411, 0.9256, 0.8325, 0.9256, 0.8339, 0.9227, 0.2423, 0.8273, 0.2449, 0.8331, 0.2423, 0.8331, 0.2423, 0.8273, 0.2605, 0.8273, 0.2605, 0.8302, 0.2464, 0.8302, 0.8339, 0.9472, 0.831, 0.9422, 0.8325, 0.9397, 0.8411, 0.9397, 0.8426, 0.9422, 0.8397, 0.9472, 0.2423, 0.7985, 0.2449, 0.7985, 0.2449, 0.8043, 0.2423, 0.8043, 0.8411, 0.9256, 0.8411, 0.9397, 0.8325, 0.9397, 0.8325, 0.9256, 0.2449, 0.8043, 0.2464, 0.8071, 0.2423, 0.81, 0.2464, 0.8071, 0.2605, 0.8071, 0.2605, 0.81, 0.2423, 0.81, 0.2423, 0.8043, 0.2449, 0.8043, 0.2423, 0.81, 0.1953, 0.867, 0.2135, 0.867, 0.2135, 0.8728, 0.1953, 0.8728, 0.1953, 0.8728, 0.2135, 0.8728, 0.2135, 0.8785, 0.1953, 0.8785, 0.1953, 0.8843, 0.1993, 0.8872, 0.1979, 0.8901, 0.1953, 0.8785, 0.2135, 0.8785, 0.2135, 0.8843, 0.1953, 0.8843, 0.1672, 0.9341, 0.1657, 0.9312, 0.1744, 0.9312, 0.1729, 0.9341, 0.1953, 0.8843, 0.1979, 0.8901, 0.1953, 0.8901, 0.1953, 0.8843, 0.2135, 0.8843, 0.2135, 0.8872, 0.1993, 0.8872, 0.1729, 0.9095, 0.1758, 0.9145, 0.1744, 0.917, 0.1657, 0.917, 0.1643, 0.9145, 0.1672, 0.9095, 0.1953, 0.8555, 0.1979, 0.8555, 0.1979, 0.8612, 0.1953, 0.8612, 0.1657, 0.9312, 0.1657, 0.917, 0.1744, 0.917, 0.1744, 0.9312, 0.1979, 0.8612, 0.1993, 0.8641, 0.1953, 0.867, 0.1993, 0.8641, 0.2135, 0.8641, 0.2135, 0.867, 0.1953, 0.867, 0.1953, 0.8612, 0.1979, 0.8612, 0.1953, 0.867, 0.3309, 0.8145, 0.3491, 0.8145, 0.3491, 0.8202, 0.3309, 0.8202, 0.3309, 0.8202, 0.3491, 0.8202, 0.3491, 0.826, 0.3309, 0.826, 0.3309, 0.8318, 0.3349, 0.8347, 0.3335, 0.8375, 0.3309, 0.826, 0.3491, 0.826, 0.3491, 0.8318, 0.3309, 0.8318, 0.8707, 0.9227, 0.8721, 0.9256, 0.8635, 0.9256, 0.8649, 0.9227, 0.3309, 0.8318, 0.3335, 0.8375, 0.3309, 0.8375, 0.3309, 0.8318, 0.3491, 0.8318, 0.3491, 0.8347, 0.3349, 0.8347, 0.8649, 0.9472, 0.862, 0.9422, 0.8635, 0.9397, 0.8721, 0.9397, 0.8736, 0.9422, 0.8707, 0.9472, 0.3309, 0.8029, 0.3335, 0.8029, 0.3335, 0.8087, 0.3309, 0.8087, 0.8721, 0.9256, 0.8721, 0.9397, 0.8635, 0.9397, 0.8635, 0.9256, 0.3335, 0.8087, 0.3349, 0.8116, 0.3309, 0.8145, 0.3349, 0.8116, 0.3491, 0.8116, 0.3491, 0.8145, 0.3309, 0.8145, 0.3309, 0.8087, 0.3335, 0.8087, 0.3309, 0.8145, 0.2423, 0.8641, 0.2605, 0.8641, 0.2605, 0.8699, 0.2423, 0.8699, 0.2423, 0.8699, 0.2605, 0.8699, 0.2605, 0.8757, 0.2423, 0.8757, 0.2423, 0.8814, 0.2464, 0.8843, 0.2449, 0.8872, 0.2423, 0.8757, 0.2605, 0.8757, 0.2605, 0.8814, 0.2423, 0.8814, 0.9017, 0.9227, 0.9031, 0.9256, 0.8944, 0.9256, 0.8959, 0.9227, 0.2423, 0.8814, 0.2449, 0.8872, 0.2423, 0.8872, 0.2423, 0.8814, 0.2605, 0.8814, 0.2605, 0.8843, 0.2464, 0.8843, 0.8959, 0.9472, 0.893, 0.9422, 0.8944, 0.9397, 0.9031, 0.9397, 0.9045, 0.9422, 0.9017, 0.9472, 0.2423, 0.8526, 0.2449, 0.8526, 0.2449, 0.8583, 0.2423, 0.8583, 0.9031, 0.9256, 0.9031, 0.9397, 0.8944, 0.9397, 0.8944, 0.9256, 0.2449, 0.8583, 0.2464, 0.8612, 0.2423, 0.8641, 0.2464, 0.8612, 0.2605, 0.8612, 0.2605, 0.8641, 0.2423, 0.8641, 0.2423, 0.8583, 0.2449, 0.8583, 0.2423, 0.8641, 0.7257, 0.8453, 0.7439, 0.8453, 0.7439, 0.8511, 0.7257, 0.8511, 0.7257, 0.8511, 0.7439, 0.8511, 0.7439, 0.8568, 0.7257, 0.8568, 0.7257, 0.8626, 0.7297, 0.8655, 0.7283, 0.8684, 0.7257, 0.8568, 0.7439, 0.8568, 0.7439, 0.8626, 0.7257, 0.8626, 0.2987, 0.9111, 0.3001, 0.9139, 0.2915, 0.9139, 0.2929, 0.9111, 0.7257, 0.8626, 0.7283, 0.8684, 0.7257, 0.8684, 0.7257, 0.8626, 0.7439, 0.8626, 0.7439, 0.8655, 0.7297, 0.8655, 0.2929, 0.9356, 0.29, 0.9306, 0.2915, 0.9281, 0.3001, 0.9281, 0.3016, 0.9306, 0.2987, 0.9356, 0.7257, 0.8337, 0.7283, 0.8337, 0.7283, 0.8395, 0.7257, 0.8395, 0.3001, 0.9139, 0.3001, 0.9281, 0.2915, 0.9281, 0.2915, 0.9139, 0.7283, 0.8395, 0.7297, 0.8424, 0.7257, 0.8453, 0.7297, 0.8424, 0.7439, 0.8424, 0.7439, 0.8453, 0.7257, 0.8453, 0.7257, 0.8395, 0.7283, 0.8395, 0.7257, 0.8453, 0.1577, 0.867, 0.1758, 0.867, 0.1758, 0.8728, 0.1577, 0.8728, 0.1577, 0.8728, 0.1758, 0.8728, 0.1758, 0.8785, 0.1577, 0.8785, 0.1577, 0.8843, 0.1617, 0.8872, 0.1603, 0.8901, 0.1577, 0.8785, 0.1758, 0.8785, 0.1758, 0.8843, 0.1577, 0.8843, 0.8087, 0.9227, 0.8101, 0.9256, 0.8015, 0.9256, 0.8029, 0.9227, 0.1577, 0.8843, 0.1603, 0.8901, 0.1577, 0.8901, 0.1577, 0.8843, 0.1758, 0.8843, 0.1758, 0.8872, 0.1617, 0.8872, 0.8029, 0.9472, 0.8, 0.9422, 0.8015, 0.9397, 0.8101, 0.9397, 0.8116, 0.9422, 0.8087, 0.9472, 0.1577, 0.8555, 0.1603, 0.8555, 0.1603, 0.8612, 0.1577, 0.8612, 0.8101, 0.9256, 0.8101, 0.9397, 0.8015, 0.9397, 0.8015, 0.9256, 0.1603, 0.8612, 0.1617, 0.8641, 0.1577, 0.867, 0.1617, 0.8641, 0.1758, 0.8641, 0.1758, 0.867, 0.1577, 0.867, 0.1577, 0.8612, 0.1603, 0.8612, 0.1577, 0.867, 0.3685, 0.8145, 0.3867, 0.8145, 0.3867, 0.8202, 0.3685, 0.8202, 0.3685, 0.8202, 0.3867, 0.8202, 0.3867, 0.826, 0.3685, 0.826, 0.3685, 0.8318, 0.3725, 0.8347, 0.3711, 0.8375, 0.3685, 0.826, 0.3867, 0.826, 0.3867, 0.8318, 0.3685, 0.8318, 0.5176, 0.9205, 0.5191, 0.9234, 0.5104, 0.9234, 0.5119, 0.9205, 0.3685, 0.8318, 0.3711, 0.8375, 0.3685, 0.8375, 0.3685, 0.8318, 0.3867, 0.8318, 0.3867, 0.8347, 0.3725, 0.8347, 0.5119, 0.945, 0.509, 0.94, 0.5104, 0.9375, 0.5191, 0.9375, 0.5205, 0.94, 0.5176, 0.945, 0.3685, 0.8029, 0.3711, 0.8029, 0.3711, 0.8087, 0.3685, 0.8087, 0.5191, 0.9234, 0.5191, 0.9375, 0.5104, 0.9375, 0.5104, 0.9234, 0.3711, 0.8087, 0.3725, 0.8116, 0.3685, 0.8145, 0.3725, 0.8116, 0.3867, 0.8116, 0.3867, 0.8145, 0.3685, 0.8145, 0.3685, 0.8087, 0.3711, 0.8087, 0.3685, 0.8145, 0.7434, 0.6195, 0.7396, 0.6195, 0.7396, 0.6162, 0.7434, 0.6162, 0.7434, 0.6162, 0.7396, 0.6162, 0.7396, 0.6012, 0.7434, 0.6012, 0.7434, 0.6012, 0.7396, 0.6012, 0.7396, 0.598, 0.7434, 0.598, 0.7434, 0.641, 0.7396, 0.641, 0.7396, 0.6377, 0.7434, 0.6377, 0.7434, 0.6377, 0.7396, 0.6377, 0.7396, 0.6227, 0.7434, 0.6227, 0.7434, 0.6227, 0.7396, 0.6227, 0.7396, 0.6195, 0.7434, 0.6195, 0.7462, 0.6211, 0.7489, 0.6227, 0.7489, 0.6377, 0.7462, 0.6394, 0.7434, 0.6377, 0.7434, 0.6227, 0.9265, 0.3689, 0.9228, 0.3689, 0.9228, 0.3657, 0.9265, 0.3657, 0.9265, 0.3657, 0.9228, 0.3657, 0.9228, 0.3507, 0.9265, 0.3507, 0.9265, 0.3507, 0.9228, 0.3507, 0.9228, 0.3474, 0.9265, 0.3474, 0.9265, 0.3905, 0.9228, 0.3905, 0.9228, 0.3872, 0.9265, 0.3872, 0.9265, 0.3872, 0.9228, 0.3872, 0.9228, 0.3722, 0.9265, 0.3722, 0.9265, 0.3722, 0.9228, 0.3722, 0.9228, 0.3689, 0.9265, 0.3689, 0.9293, 0.3706, 0.9321, 0.3722, 0.9321, 0.3872, 0.9293, 0.3888, 0.9265, 0.3872, 0.9265, 0.3722, 0.9433, 0.4952, 0.9396, 0.4952, 0.9396, 0.4919, 0.9433, 0.4919, 0.9433, 0.4919, 0.9396, 0.4919, 0.9396, 0.4769, 0.9433, 0.4769, 0.9433, 0.4769, 0.9396, 0.4769, 0.9396, 0.4737, 0.9433, 0.4737, 0.9433, 0.5167, 0.9396, 0.5167, 0.9396, 0.5134, 0.9433, 0.5134, 0.9433, 0.5134, 0.9396, 0.5134, 0.9396, 0.4984, 0.9433, 0.4984, 0.9433, 0.4984, 0.9396, 0.4984, 0.9396, 0.4952, 0.9433, 0.4952, 0.9461, 0.4968, 0.9489, 0.4984, 0.9489, 0.5134, 0.9461, 0.5151, 0.9433, 0.5134, 0.9433, 0.4984, 0.5437, 0.9249, 0.54, 0.9249, 0.54, 0.9216, 0.5437, 0.9216, 0.5437, 0.9216, 0.54, 0.9216, 0.54, 0.9066, 0.5437, 0.9066, 0.5437, 0.9066, 0.54, 0.9066, 0.54, 0.9034, 0.5437, 0.9034, 0.5437, 0.9464, 0.54, 0.9464, 0.54, 0.9432, 0.5437, 0.9432, 0.5437, 0.9432, 0.54, 0.9432, 0.54, 0.9281, 0.5437, 0.9281, 0.5437, 0.9281, 0.54, 0.9281, 0.54, 0.9249, 0.5437, 0.9249, 0.5465, 0.9265, 0.5493, 0.9281, 0.5493, 0.9432, 0.5465, 0.9448, 0.5437, 0.9432, 0.5437, 0.9281, 0.7452, 0.4946, 0.7489, 0.4946, 0.7489, 0.4978, 0.7452, 0.4978, 0.7452, 0.4978, 0.7489, 0.4978, 0.7489, 0.5128, 0.7452, 0.5128, 0.7452, 0.5128, 0.7489, 0.5128, 0.7489, 0.5161, 0.7452, 0.5161, 0.7452, 0.4731, 0.7489, 0.4731, 0.7489, 0.4763, 0.7452, 0.4763, 0.7452, 0.4763, 0.7489, 0.4763, 0.7489, 0.4913, 0.7452, 0.4913, 0.7452, 0.4913, 0.7489, 0.4913, 0.7489, 0.4946, 0.7452, 0.4946, 0.7424, 0.493, 0.7396, 0.4913, 0.7396, 0.4763, 0.7424, 0.4747, 0.7452, 0.4763, 0.7452, 0.4913, 0.7434, 0.557, 0.7396, 0.557, 0.7396, 0.5538, 0.7434, 0.5538, 0.7434, 0.5538, 0.7396, 0.5538, 0.7396, 0.5387, 0.7434, 0.5387, 0.7434, 0.5387, 0.7396, 0.5387, 0.7396, 0.5355, 0.7434, 0.5355, 0.7434, 0.5785, 0.7396, 0.5785, 0.7396, 0.5753, 0.7434, 0.5753, 0.7434, 0.5753, 0.7396, 0.5753, 0.7396, 0.5602, 0.7434, 0.5602, 0.7434, 0.5602, 0.7396, 0.5602, 0.7396, 0.557, 0.7434, 0.557, 0.7462, 0.5586, 0.7489, 0.5602, 0.7489, 0.5753, 0.7462, 0.5769, 0.7434, 0.5753, 0.7434, 0.5602, 0.9265, 0.4314, 0.9228, 0.4314, 0.9228, 0.4282, 0.9265, 0.4282, 0.9265, 0.4282, 0.9228, 0.4282, 0.9228, 0.4131, 0.9265, 0.4131, 0.9265, 0.4131, 0.9228, 0.4131, 0.9228, 0.4099, 0.9265, 0.4099, 0.9265, 0.4529, 0.9228, 0.4529, 0.9228, 0.4497, 0.9265, 0.4497, 0.9265, 0.4497, 0.9228, 0.4497, 0.9228, 0.4346, 0.9265, 0.4346, 0.9265, 0.4346, 0.9228, 0.4346, 0.9228, 0.4314, 0.9265, 0.4314, 0.9293, 0.433, 0.9321, 0.4346, 0.9321, 0.4497, 0.9293, 0.4513, 0.9265, 0.4497, 0.9265, 0.4346, 0.7434, 0.6819, 0.7396, 0.6819, 0.7396, 0.6787, 0.7434, 0.6787, 0.7434, 0.6787, 0.7396, 0.6787, 0.7396, 0.6636, 0.7434, 0.6636, 0.7434, 0.6636, 0.7396, 0.6636, 0.7396, 0.6604, 0.7434, 0.6604, 0.7434, 0.7034, 0.7396, 0.7034, 0.7396, 0.7002, 0.7434, 0.7002, 0.7434, 0.7002, 0.7396, 0.7002, 0.7396, 0.6851, 0.7434, 0.6851, 0.7434, 0.6851, 0.7396, 0.6851, 0.7396, 0.6819, 0.7434, 0.6819, 0.7462, 0.6835, 0.7489, 0.6851, 0.7489, 0.7002, 0.7462, 0.7018, 0.7434, 0.7002, 0.7434, 0.6851, 0.4074, 0.4758, 0.4074, 0.48, 0.401, 0.4758, 0.8864, 0.328, 0.8864, 0.0245, 0.8928, 0.02031, 0.8928, 0.328, 0.8928, 0.01391, 0.9629, 0.01391, 0.9629, 0.02031, 0.8928, 0.02031, 0.3309, 0.4694, 0.401, 0.4694, 0.401, 0.4758, 0.3309, 0.4758, 0.401, 0.4694, 0.3309, 0.4694, 0.3309, 0.4652, 0.401, 0.4652, 0.401, 0.4758, 0.4074, 0.48, 0.4074, 0.7835, 0.401, 0.7835, 0.8928, 0.02031, 0.9629, 0.02031, 0.9629, 0.328, 0.8928, 0.328, 0.8928, 0.02031, 0.8864, 0.0245, 0.8864, 0.02031, 0.7444, 0.4464, 0.7424, 0.4399, 0.7472, 0.4464, 0.1282, 0.8581, 0.1177, 0.8581, 0.1177, 0.8126, 0.1282, 0.8126, 0.07837, 0.8581, 0.06786, 0.8581, 0.06786, 0.8126, 0.07837, 0.8126, 0.08833, 0.8026, 0.08833, 0.8681, 0.07837, 0.8581, 0.07837, 0.8126, 0.07837, 0.8722, 0.06786, 0.8722, 0.06786, 0.8581, 0.07837, 0.8581, 0.0579, 0.8681, 0.0579, 0.8026, 0.06786, 0.8126, 0.06786, 0.8581, 0.06786, 0.7985, 0.07837, 0.7985, 0.07837, 0.8126, 0.06786, 0.8126, 0.1382, 0.8026, 0.1382, 0.8681, 0.1282, 0.8581, 0.1282, 0.8126, 0.1282, 0.8722, 0.1177, 0.8722, 0.1177, 0.8581, 0.1282, 0.8581, 0.1078, 0.8681, 0.1078, 0.8026, 0.1177, 0.8126, 0.1177, 0.8581, 0.1177, 0.7985, 0.1282, 0.7985, 0.1282, 0.8126, 0.1177, 0.8126, 0.7793, 0.01999, 0.7793, 0.009722, 0.8567, 0.009722, 0.8567, 0.01999, 0.4368, 0.4464, 0.4416, 0.4398, 0.7424, 0.4399, 0.7444, 0.4464, 0.2196, 0.779, 0.06066, 0.779, 0.06066, 0.7281, 0.2196, 0.7281, 0.4343, 0.01972, 0.4343, 0.4436, 0.4269, 0.4436, 0.4269, 0.01972, 0.7444, 0.01697, 0.4368, 0.01697, 0.4368, 0.009722, 0.7444, 0.009722, 0.7472, 0.01697, 0.7424, 0.02349, 0.7444, 0.01697, 0.4368, 0.4464, 0.7444, 0.4464, 0.7444, 0.4536, 0.4368, 0.4536, 0.7257, 0.8028, 0.7368, 0.8028, 0.7368, 0.8085, 0.7257, 0.8085, 0.7257, 0.7912, 0.7368, 0.7912, 0.7368, 0.797, 0.7257, 0.797, 0.7257, 0.797, 0.7368, 0.797, 0.7368, 0.8028, 0.7257, 0.8028, 0.7257, 0.7797, 0.7368, 0.7797, 0.7368, 0.7854, 0.7257, 0.7854, 0.7257, 0.7854, 0.7368, 0.7854, 0.7368, 0.7912, 0.7257, 0.7912, 0.7257, 0.8085, 0.7368, 0.8085, 0.7368, 0.8143, 0.7257, 0.8143, 0.7418, 0.7768, 0.7468, 0.7797, 0.7468, 0.7854, 0.7418, 0.7883, 0.7368, 0.7854, 0.7368, 0.7797, 0.1577, 0.8245, 0.1738, 0.8245, 0.1738, 0.8302, 0.1577, 0.8302, 0.1577, 0.8129, 0.1738, 0.8129, 0.1738, 0.8187, 0.1577, 0.8187, 0.1577, 0.8187, 0.1738, 0.8187, 0.1738, 0.8245, 0.1577, 0.8245, 0.1577, 0.8014, 0.1738, 0.8014, 0.1738, 0.8071, 0.1577, 0.8071, 0.1577, 0.8071, 0.1738, 0.8071, 0.1738, 0.8129, 0.1577, 0.8129, 0.1577, 0.8302, 0.1738, 0.8302, 0.1738, 0.836, 0.1577, 0.836, 0.1788, 0.7985, 0.1838, 0.8014, 0.1838, 0.8071, 0.1788, 0.81, 0.1738, 0.8071, 0.1738, 0.8014, 0.3721, 0.9289, 0.3842, 0.9228, 0.3855, 0.9257, 0.3734, 0.9318, 0.3693, 0.9167, 0.3814, 0.9167, 0.3814, 0.9199, 0.3693, 0.9199, 0.3707, 0.926, 0.3828, 0.92, 0.3842, 0.9228, 0.3721, 0.9289, 0.3734, 0.9049, 0.3855, 0.9109, 0.3842, 0.9138, 0.3721, 0.9077, 0.3721, 0.9077, 0.3842, 0.9138, 0.3828, 0.9166, 0.3707, 0.9106, 0.3721, 0.9263, 0.3842, 0.9263, 0.3842, 0.9294, 0.3721, 0.9294, 0.3869, 0.9094, 0.3895, 0.9107, 0.3893, 0.9136, 0.3865, 0.9152, 0.384, 0.9139, 0.3841, 0.911, 0.3288, 0.9263, 0.3409, 0.9324, 0.3395, 0.9352, 0.3274, 0.9292, 0.3332, 0.9167, 0.3453, 0.9167, 0.3453, 0.9199, 0.3332, 0.9199, 0.3302, 0.9235, 0.3423, 0.9295, 0.3409, 0.9324, 0.3288, 0.9263, 0.3274, 0.9074, 0.3395, 0.9014, 0.3409, 0.9043, 0.3288, 0.9103, 0.3288, 0.9103, 0.3409, 0.9043, 0.3423, 0.9071, 0.3302, 0.9132, 0.3304, 0.9263, 0.3425, 0.9263, 0.3425, 0.9294, 0.3304, 0.9294, 0.3425, 0.9, 0.3451, 0.9013, 0.3449, 0.9042, 0.3422, 0.9058, 0.3396, 0.9045, 0.3398, 0.9016, 0.2595, 0.9072, 0.2474, 0.9132, 0.2461, 0.9104, 0.2582, 0.9043, 0.2623, 0.9194, 0.2502, 0.9194, 0.2502, 0.9162, 0.2623, 0.9162, 0.2609, 0.91, 0.2488, 0.9161, 0.2474, 0.9132, 0.2595, 0.9072, 0.2582, 0.9312, 0.2461, 0.9252, 0.2474, 0.9223, 0.2595, 0.9283, 0.2595, 0.9283, 0.2474, 0.9223, 0.2488, 0.9194, 0.2609, 0.9255, 0.2595, 0.9098, 0.2474, 0.9098, 0.2474, 0.9066, 0.2595, 0.9066, 0.2447, 0.9266, 0.2421, 0.9254, 0.2423, 0.9225, 0.2451, 0.9209, 0.2476, 0.9222, 0.2475, 0.9251, 0.1953, 0.9257, 0.2092, 0.9257, 0.2092, 0.9289, 0.1953, 0.9289, 0.1953, 0.9175, 0.2092, 0.9175, 0.2092, 0.9207, 0.1953, 0.9207, 0.1953, 0.9226, 0.2092, 0.9226, 0.2092, 0.9257, 0.1953, 0.9257, 0.1953, 0.9092, 0.2092, 0.9092, 0.2092, 0.9124, 0.1953, 0.9124, 0.1953, 0.9124, 0.2092, 0.9124, 0.2092, 0.9156, 0.1953, 0.9156, 0.1953, 0.927, 0.2092, 0.927, 0.2092, 0.9302, 0.1953, 0.9302, 0.2109, 0.9076, 0.2137, 0.9092, 0.2137, 0.9124, 0.2109, 0.914, 0.2081, 0.9124, 0.2081, 0.9092, 0.8864, 0.3698, 0.8947, 0.3698, 0.8947, 0.3748, 0.8864, 0.3748, 0.8864, 0.3599, 0.8947, 0.3599, 0.8947, 0.3649, 0.8864, 0.3649, 0.8864, 0.3649, 0.8947, 0.3649, 0.8947, 0.3698, 0.8864, 0.3698, 0.8864, 0.3499, 0.8947, 0.3499, 0.8947, 0.3549, 0.8864, 0.3549, 0.8864, 0.3549, 0.8947, 0.3549, 0.8947, 0.3599, 0.8864, 0.3599, 0.8864, 0.3748, 0.8947, 0.3748, 0.8947, 0.3798, 0.8864, 0.3798, 0.899, 0.3474, 0.9033, 0.3499, 0.9033, 0.3549, 0.899, 0.3574, 0.8947, 0.3549, 0.8947, 0.3499, 0.8864, 0.4216, 0.8947, 0.4216, 0.8947, 0.4266, 0.8864, 0.4266, 0.8864, 0.4117, 0.8947, 0.4117, 0.8947, 0.4166, 0.8864, 0.4166, 0.8864, 0.4166, 0.8947, 0.4166, 0.8947, 0.4216, 0.8864, 0.4216, 0.8864, 0.4017, 0.8947, 0.4017, 0.8947, 0.4067, 0.8864, 0.4067, 0.8864, 0.4067, 0.8947, 0.4067, 0.8947, 0.4117, 0.8864, 0.4117, 0.8864, 0.4266, 0.8947, 0.4266, 0.8947, 0.4316, 0.8864, 0.4316, 0.899, 0.3992, 0.9033, 0.4017, 0.9033, 0.4067, 0.899, 0.4092, 0.8947, 0.4067, 0.8947, 0.4017, 0.3698, 0.8794, 0.3781, 0.8794, 0.3781, 0.8844, 0.3698, 0.8844, 0.3698, 0.8694, 0.3781, 0.8694, 0.3781, 0.8744, 0.3698, 0.8744, 0.3698, 0.8744, 0.3781, 0.8744, 0.3781, 0.8794, 0.3698, 0.8794, 0.3698, 0.8595, 0.3781, 0.8595, 0.3781, 0.8645, 0.3698, 0.8645, 0.3698, 0.8645, 0.3781, 0.8645, 0.3781, 0.8694, 0.3698, 0.8694, 0.3698, 0.8844, 0.3781, 0.8844, 0.3781, 0.8893, 0.3698, 0.8893, 0.3824, 0.857, 0.3867, 0.8595, 0.3867, 0.8645, 0.3824, 0.8669, 0.3781, 0.8645, 0.3781, 0.8595, 0.0579, 0.914, 0.0662, 0.914, 0.0662, 0.919, 0.0579, 0.919, 0.0579, 0.9041, 0.0662, 0.9041, 0.0662, 0.9091, 0.0579, 0.9091, 0.0579, 0.9091, 0.0662, 0.9091, 0.0662, 0.914, 0.0579, 0.914, 0.0579, 0.8941, 0.0662, 0.8941, 0.0662, 0.8991, 0.0579, 0.8991, 0.0579, 0.8991, 0.0662, 0.8991, 0.0662, 0.9041, 0.0579, 0.9041, 0.0579, 0.919, 0.0662, 0.919, 0.0662, 0.924, 0.0579, 0.924, 0.07051, 0.8916, 0.07482, 0.8941, 0.07482, 0.8991, 0.07051, 0.9016, 0.0662, 0.8991, 0.0662, 0.8941, 0.7257, 0.9071, 0.734, 0.9071, 0.734, 0.912, 0.7257, 0.912, 0.7257, 0.9003, 0.734, 0.9003, 0.734, 0.9052, 0.7257, 0.9052, 0.7257, 0.9021, 0.734, 0.9021, 0.734, 0.9071, 0.7257, 0.9071, 0.7257, 0.8934, 0.734, 0.8934, 0.734, 0.8984, 0.7257, 0.8984, 0.7257, 0.8984, 0.734, 0.8984, 0.734, 0.9034, 0.7257, 0.9034, 0.7257, 0.9152, 0.734, 0.9152, 0.734, 0.9202, 0.7257, 0.9202, 0.7402, 0.891, 0.7445, 0.8934, 0.7445, 0.8984, 0.7402, 0.9009, 0.7358, 0.8984, 0.7358, 0.8934, 0.29, 0.8785, 0.2983, 0.8785, 0.2983, 0.8835, 0.29, 0.8835, 0.29, 0.8717, 0.2983, 0.8717, 0.2983, 0.8767, 0.29, 0.8767, 0.29, 0.8735, 0.2983, 0.8735, 0.2983, 0.8785, 0.29, 0.8785, 0.29, 0.8649, 0.2983, 0.8649, 0.2983, 0.8699, 0.29, 0.8699, 0.29, 0.8699, 0.2983, 0.8699, 0.2983, 0.8748, 0.29, 0.8748, 0.29, 0.8866, 0.2983, 0.8866, 0.2983, 0.8916, 0.29, 0.8916, 0.3045, 0.8624, 0.3088, 0.8649, 0.3088, 0.8699, 0.3045, 0.8724, 0.3001, 0.8699, 0.3001, 0.8649, 0.1213, 0.9133, 0.1296, 0.9133, 0.1296, 0.9183, 0.1213, 0.9183, 0.1213, 0.9041, 0.1296, 0.9041, 0.1296, 0.9091, 0.1213, 0.9091, 0.1213, 0.9083, 0.1296, 0.9083, 0.1296, 0.9133, 0.1213, 0.9133, 0.1213, 0.8949, 0.1296, 0.8949, 0.1296, 0.8998, 0.1213, 0.8998, 0.1213, 0.8998, 0.1296, 0.8998, 0.1296, 0.9048, 0.1213, 0.9048, 0.1213, 0.919, 0.1296, 0.919, 0.1296, 0.924, 0.1213, 0.924, 0.1343, 0.8924, 0.1386, 0.8949, 0.1386, 0.8998, 0.1343, 0.9023, 0.13, 0.8998, 0.13, 0.8949, 0.3309, 0.8786, 0.3392, 0.8786, 0.3392, 0.8836, 0.3309, 0.8836, 0.3309, 0.8694, 0.3392, 0.8694, 0.3392, 0.8744, 0.3309, 0.8744, 0.3309, 0.8737, 0.3392, 0.8737, 0.3392, 0.8786, 0.3309, 0.8786, 0.3309, 0.8602, 0.3392, 0.8602, 0.3392, 0.8652, 0.3309, 0.8652, 0.3309, 0.8652, 0.3392, 0.8652, 0.3392, 0.8702, 0.3309, 0.8702, 0.3309, 0.8844, 0.3392, 0.8844, 0.3392, 0.8893, 0.3309, 0.8893, 0.344, 0.8577, 0.3483, 0.8602, 0.3483, 0.8652, 0.344, 0.8677, 0.3396, 0.8652, 0.3396, 0.8602, 0.54, 0.8183, 0.5496, 0.8183, 0.5496, 0.8241, 0.54, 0.8241, 0.54, 0.8068, 0.5496, 0.8068, 0.5496, 0.8125, 0.54, 0.8125, 0.54, 0.8125, 0.5496, 0.8125, 0.5496, 0.8183, 0.54, 0.8183, 0.54, 0.7952, 0.5496, 0.7952, 0.5496, 0.801, 0.54, 0.801, 0.54, 0.801, 0.5496, 0.801, 0.5496, 0.8068, 0.54, 0.8068, 0.54, 0.8241, 0.5496, 0.8241, 0.5496, 0.8298, 0.54, 0.8298, 0.5546, 0.7923, 0.5596, 0.7952, 0.5596, 0.801, 0.5546, 0.8039, 0.5496, 0.801, 0.5496, 0.7952, 0.8802, 0.8588, 0.8802, 0.7427, 0.9201, 0.6982, 0.9201, 0.9033, 0.809, 0.6342, 0.7691, 0.6787, 0.7691, 0.4737, 0.809, 0.5181, 0.8802, 0.6342, 0.9201, 0.6787, 0.7691, 0.6787, 0.809, 0.6342, 0.809, 0.5181, 0.7691, 0.4737, 0.9201, 0.4737, 0.8802, 0.5181, 0.8802, 0.5181, 0.9201, 0.4737, 0.9201, 0.6787, 0.8802, 0.6342, 0.809, 0.8588, 0.8802, 0.8588, 0.9201, 0.9033, 0.7691, 0.9033, 0.8802, 0.7427, 0.809, 0.7427, 0.7691, 0.6982, 0.9201, 0.6982, 0.809, 0.7427, 0.809, 0.8588, 0.7691, 0.9033, 0.7691, 0.6982, 0.9824, 0.517, 0.9824, 0.3659, 0.9878, 0.3659, 0.9878, 0.517, 0.29, 0.7686, 0.29, 0.6525, 0.2955, 0.6525, 0.2955, 0.7686, 0.29, 0.6525, 0.29, 0.5813, 0.2955, 0.5813, 0.2955, 0.6525, 0.9824, 0.1608, 0.9824, 0.009722, 0.9878, 0.009722, 0.9878, 0.1608, 0.9824, 0.7221, 0.9824, 0.517, 0.9878, 0.517, 0.9878, 0.7221, 0.29, 0.8398, 0.29, 0.7686, 0.2955, 0.7686, 0.2955, 0.8398, 0.29, 0.5813, 0.29, 0.4652, 0.2955, 0.4652, 0.2955, 0.5813, 0.9824, 0.3659, 0.9824, 0.1608, 0.9878, 0.1608, 0.9878, 0.3659, 0.5638, 0.4731, 0.5638, 0.5249, 0.4269, 0.5249, 0.4269, 0.4731, 0.5638, 0.7729, 0.4269, 0.7729, 0.4269, 0.7211, 0.5638, 0.7211, 0.5638, 0.562, 0.4269, 0.562, 0.4269, 0.5249, 0.5638, 0.5249, 0.5832, 0.4731, 0.7202, 0.4731, 0.7202, 0.5212, 0.5832, 0.5212, 0.5832, 0.7573, 0.5832, 0.7092, 0.7202, 0.7092, 0.7202, 0.7573, 0.5832, 0.5543, 0.5832, 0.5212, 0.7202, 0.5212, 0.7202, 0.5543, 0.5832, 0.9531, 0.5869, 0.9531, 0.5869, 0.9862, 0.5832, 0.9903, 0.6545, 0.9903, 0.6581, 0.9862, 0.7063, 0.9862, 0.7063, 0.9903, 0.6545, 0.7768, 0.7063, 0.7768, 0.7063, 0.7809, 0.6581, 0.7809, 0.6545, 0.9531, 0.6581, 0.9531, 0.6581, 0.9862, 0.6545, 0.9903, 0.635, 0.7768, 0.635, 0.7809, 0.5869, 0.7809, 0.5832, 0.7768, 0.635, 0.9903, 0.5832, 0.9903, 0.5869, 0.9862, 0.635, 0.9862, 0.6545, 0.7768, 0.6581, 0.7809, 0.6581, 0.8139, 0.6545, 0.8139, 0.6545, 0.8139, 0.6581, 0.8139, 0.6581, 0.8558, 0.6545, 0.8558, 0.6545, 0.8558, 0.6581, 0.8558, 0.6581, 0.9113, 0.6545, 0.9113, 0.6545, 0.9113, 0.6581, 0.9113, 0.6581, 0.9531, 0.6545, 0.9531, 0.5832, 0.7768, 0.5869, 0.7809, 0.5869, 0.8139, 0.5832, 0.8139, 0.5832, 0.8139, 0.5869, 0.8139, 0.5869, 0.8558, 0.5832, 0.8558, 0.5832, 0.8558, 0.5869, 0.8558, 0.5869, 0.9113, 0.5832, 0.9113, 0.5832, 0.9113, 0.5869, 0.9113, 0.5869, 0.9531, 0.5832, 0.9531, 0.5832, 0.7092, 0.5832, 0.6761, 0.7202, 0.6761, 0.7202, 0.7092, 0.5832, 0.6761, 0.6087, 0.6429, 0.6947, 0.6429, 0.7202, 0.6761, 0.6087, 0.6429, 0.6087, 0.5874, 0.6947, 0.5874, 0.6947, 0.6429, 0.6087, 0.5874, 0.5832, 0.5543, 0.7202, 0.5543, 0.6947, 0.5874, 0.5638, 0.7211, 0.4269, 0.7211, 0.4269, 0.6839, 0.5638, 0.6839, 0.5638, 0.6839, 0.4269, 0.6839, 0.4523, 0.6507, 0.5383, 0.6507, 0.5383, 0.6507, 0.4523, 0.6507, 0.4523, 0.5952, 0.5383, 0.5952, 0.5383, 0.5952, 0.4523, 0.5952, 0.4269, 0.562, 0.5638, 0.562, 0.03354, 0.8034, 0.03354, 0.8966, 0.02784, 0.9023, 0.02034, 0.9023, 0.01464, 0.8966, 0.01464, 0.8034, 0.02034, 0.9072, 0.02034, 0.9023, 0.02784, 0.9023, 0.02784, 0.9072, 0.009722, 0.8034, 0.01464, 0.8034, 0.01464, 0.8966, 0.009722, 0.8966, 0.03354, 0.7985, 0.03354, 0.8034, 0.01464, 0.8034, 0.01464, 0.7985, 0.03131, 0.9058, 0.02784, 0.9023, 0.03354, 0.8966, 0.03702, 0.9001, 0.01116, 0.9001, 0.01464, 0.8966, 0.02034, 0.9023, 0.01686, 0.9058, 0.03845, 0.8966, 0.03354, 0.8966, 0.03354, 0.8034, 0.03845, 0.8034, 0.4967, 0.7972, 0.5156, 0.7972, 0.5156, 0.8904, 0.5099, 0.8962, 0.5024, 0.8962, 0.4967, 0.8904, 0.5099, 0.9011, 0.5024, 0.9011, 0.5024, 0.8962, 0.5099, 0.8962, 0.5205, 0.7972, 0.5205, 0.8904, 0.5156, 0.8904, 0.5156, 0.7972, 0.4967, 0.7923, 0.5156, 0.7923, 0.5156, 0.7972, 0.4967, 0.7972, 0.4989, 0.8996, 0.4932, 0.8939, 0.4967, 0.8904, 0.5024, 0.8962, 0.5191, 0.8939, 0.5134, 0.8996, 0.5099, 0.8962, 0.5156, 0.8904, 0.4918, 0.8904, 0.4918, 0.7972, 0.4967, 0.7972, 0.4967, 0.8904, 0.2035, 0.8242, 0.2131, 0.8242, 0.2131, 0.83, 0.2035, 0.83, 0.2035, 0.8127, 0.2131, 0.8127, 0.2131, 0.8185, 0.2035, 0.8185, 0.2035, 0.8185, 0.2131, 0.8185, 0.2131, 0.8242, 0.2035, 0.8242, 0.2035, 0.8012, 0.2131, 0.8012, 0.2131, 0.807, 0.2035, 0.807, 0.2035, 0.807, 0.2131, 0.807, 0.2131, 0.8127, 0.2035, 0.8127, 0.2035, 0.83, 0.2131, 0.83, 0.2131, 0.8357, 0.2035, 0.8357, 0.2181, 0.7984, 0.2231, 0.8012, 0.2231, 0.807, 0.2181, 0.8099, 0.2131, 0.807, 0.2131, 0.8012])
me_prop_vcr.materials.append(mat_vcr)
me_prop_vcr.use_remesh_preserve_volume = False
me_prop_vcr.use_remesh_preserve_attributes = False
me_prop_vcr.use_mirror_vertex_groups = False
me_prop_vcr.update()
me_prop_vhs_tape = bpy.data.meshes.new('prop-vhs-tape')
me_prop_vhs_tape.from_pydata([(-0.08869, -0.05916, 0.02271), (0.08325, -0.0646, -0.02271), (0.08869, 0.02113, 0.02271), (-0.08869, 0.02113, 0.006887), (0.0837, 0.02113, 0.02271), (-0.0837, 0.02113, 0.02271), (0.0837, 0.04452, 0.02271), (-0.0837, 0.04452, 0.02271), (0.0837, 0.05652, -0.02271), (-0.0837, 0.05652, -0.02271), (-0.08869, 0.0646, -0.02271), (0.08869, 0.0646, -0.02271), (-0.08869, 0.06068, 0.02271), (-0.08869, 0.0646, 0.0188), (0.08869, 0.0646, 0.0188), (0.08869, 0.06068, 0.02271), (-0.08869, 0.05313, -0.02271), (0.08869, 0.02354, 0.02271), (-0.08869, 0.02354, 0.02271), (0.08869, 0.05313, -0.02271), (0.08869, 0.02354, 0.006887), (-0.08869, 0.02354, 0.006887), (0.08444, 0.02354, 0.02271), (-0.08444, 0.02354, 0.02271), (0.08444, 0.04693, 0.02271), (-0.08444, 0.04693, 0.02271), (0.08444, 0.05313, -0.02271), (-0.08444, 0.05313, -0.02271), (0.08444, 0.05859, -0.02271), (-0.08444, 0.05859, -0.02271), (0.0837, 0.02113, 0.006887), (-0.0837, 0.02113, 0.006887), (0.08444, 0.02354, 0.006887), (-0.08444, 0.02354, 0.006887), (-0.08869, -0.05916, -0.02271), (-0.08325, -0.0646, -0.02271), (0.08869, -0.05916, 0.02271), (0.08325, -0.0646, 0.02271), (-0.08325, -0.0646, 0.02271), (0.08869, 0.05073, -0.02271), (0.08869, -0.05916, -0.02271), (0.08869, 0.02113, 0.006887), (0.08095, -0.01388, 0.02271), (-0.08869, 0.05073, -0.02271), (-0.07543, 0.01569, 0.02271), (-0.07525, -0.04345, 0.02271), (-0.03578, -0.04345, 0.02271), (0.07543, 0.01569, 0.02271), (0.03578, -0.04345, 0.02271), (0.07525, -0.04345, 0.02271), (-0.0837, 0.05073, -0.02271), (-0.08869, 0.02113, 0.02271), (-0.03578, 0.01569, 0.02271), (0.03578, 0.01569, 0.02271), (-0.08095, -0.01388, 0.02271), (0.0837, 0.05073, -0.02271), (-0.03578, 0.01569, 0.01934), (-0.03578, -0.04345, 0.01934), (-0.07525, -0.04345, 0.01934), (0.08095, -0.01388, 0.01934), (0.07525, -0.04345, 0.01934), (0.03578, 0.01569, 0.01934), (0.03578, -0.04345, 0.01934), (0.07543, 0.01569, 0.01934), (-0.07543, 0.01569, 0.01934), (-0.08095, -0.01388, 0.01934), (0.03578, 0.008518, -0.02271), (0.0483, 0.00445, -0.02271), (0.05603, -0.006201, -0.02271), (0.05603, -0.01937, -0.02271), (0.0483, -0.03002, -0.02271), (0.03578, -0.03408, -0.02271), (0.02326, -0.03002, -0.02271), (0.01552, -0.01937, -0.02271), (0.01552, -0.006201, -0.02271), (0.02326, 0.00445, -0.02271), (-0.03578, 0.008518, -0.02271), (-0.02326, 0.00445, -0.02271), (-0.01552, -0.006201, -0.02271), (-0.01552, -0.01937, -0.02271), (-0.02326, -0.03002, -0.02271), (-0.03578, -0.03408, -0.02271), (-0.0483, -0.03002, -0.02271), (-0.05603, -0.01937, -0.02271), (-0.05603, -0.006201, -0.02271), (-0.0483, 0.00445, -0.02271), (0.03578, 0.008518, -0.01984), (0.0483, 0.00445, -0.01984), (0.05603, -0.006201, -0.01984), (0.05603, -0.01937, -0.01984), (0.0483, -0.03002, -0.01984), (0.03578, -0.03408, -0.01984), (0.02326, -0.03002, -0.01984), (0.01552, -0.01937, -0.01984), (0.01552, -0.006201, -0.01984), (0.02326, 0.00445, -0.01984), (-0.03578, 0.008518, -0.01984), (-0.02326, 0.00445, -0.01984), (-0.01552, -0.006201, -0.01984), (-0.01552, -0.01937, -0.01984), (-0.02326, -0.03002, -0.01984), (-0.03578, -0.03408, -0.01984), (-0.0483, -0.03002, -0.01984), (-0.05603, -0.01937, -0.01984), (-0.05603, -0.006201, -0.01984), (-0.0483, 0.00445, -0.01984)], [], [(50, 9, 8, 55), (38, 35, 1, 37), (35, 38, 0, 34), (40, 36, 37, 1), (4, 53, 47), (4, 6, 7, 5), (10, 13, 14, 11), (12, 18, 23, 25), (14, 13, 12, 15), (20, 19, 11, 14), (21, 18, 12, 13), (19, 26, 28, 29, 27, 16, 10, 11), (31, 3, 51, 5), (3, 31, 50, 43), (41, 30, 4, 2), (41, 39, 55, 30), (8, 6, 55), (4, 30, 55, 6), (9, 50, 7), (5, 7, 50, 31), (15, 12, 25, 24), (17, 15, 24, 22), (17, 20, 14, 15), (16, 21, 13, 10), (33, 23, 18, 21), (20, 17, 22, 32), (21, 16, 27, 33), (20, 32, 26, 19), (24, 32, 22), (26, 32, 24, 28), (23, 33, 25), (27, 29, 25, 33), (25, 29, 28, 24), (40, 39, 41), (0, 38, 54, 51), (34, 0, 51, 3), (7, 6, 8, 9), (2, 4, 42), (36, 40, 41, 2), (34, 3, 43), (40, 1, 55, 39), (47, 53, 61, 63), (35, 34, 43, 50), (44, 54, 65, 64), (5, 54, 44), (46, 45, 38), (42, 4, 47), (37, 42, 49), (73, 79, 78, 74), (48, 53, 52, 46), (51, 54, 5), (48, 49, 60, 62), (2, 42, 37, 36), (45, 46, 57, 58), (54, 45, 58, 65), (53, 48, 62, 61), (54, 38, 45), (49, 48, 37), (5, 44, 52), (4, 5, 52, 53), (48, 46, 38, 37), (42, 47, 63, 59), (49, 42, 59, 60), (52, 44, 64, 56), (46, 52, 56, 57), (60, 59, 63, 61, 62), (57, 56, 64, 65, 58), (50, 84, 83, 35), (75, 66, 86, 95), (82, 83, 103, 102), (104, 105, 96, 97, 98, 99, 100, 101, 102, 103), (95, 86, 87, 88, 89, 90, 91, 92, 93, 94), (68, 69, 89, 88), (83, 84, 104, 103), (76, 77, 97, 96), (69, 70, 90, 89), (84, 85, 105, 104), (77, 78, 98, 97), (70, 71, 91, 90), (85, 76, 96, 105), (78, 79, 99, 98), (71, 72, 92, 91), (79, 80, 100, 99), (72, 73, 93, 92), (80, 81, 101, 100), (73, 74, 94, 93), (66, 67, 87, 86), (81, 82, 102, 101), (74, 75, 95, 94), (67, 68, 88, 87), (77, 75, 74, 78), (55, 1, 69, 68), (72, 80, 79, 73), (71, 81, 80, 72), (76, 66, 75, 77), (55, 68, 67), (35, 83, 82), (69, 1, 70), (55, 67, 66), (84, 50, 85), (35, 82, 81), (1, 35, 81, 71), (70, 1, 71), (50, 55, 66, 76), (85, 50, 76)])
me_prop_vhs_tape.polygons.foreach_set('use_smooth', [0, 0, 0, 0, 0, 0, 0, 0, 0, 0, 0, 0, 0, 0, 0, 0, 0, 0, 0, 0, 0, 0, 0, 0, 0, 0, 0, 0, 0, 0, 0, 0, 0, 0, 0, 0, 0, 0, 0, 0, 0, 0, 0, 0, 0, 0, 0, 0, 0, 0, 0, 0, 0, 0, 0, 0, 0, 0, 0, 0, 0, 0, 0, 0, 0, 0, 0, 0, 1, 1, 1, 1, 1, 1, 1, 1, 1, 1, 1, 1, 1, 1, 1, 1, 1, 1, 1, 1, 1, 1, 0, 0, 0, 0, 0, 0, 0, 0, 0, 0, 0, 0, 0, 0, 0])
_k = set([(66, 67), (66, 75), (67, 68), (68, 69), (69, 70), (70, 71), (71, 72), (72, 73), (73, 74), (74, 75), (76, 77), (76, 85), (77, 78), (78, 79), (79, 80), (80, 81), (81, 82), (82, 83), (83, 84), (84, 85), (86, 87), (86, 95), (87, 88), (88, 89), (89, 90), (90, 91), (91, 92), (92, 93), (93, 94), (94, 95), (96, 97), (96, 105), (97, 98), (98, 99), (99, 100), (100, 101), (101, 102), (102, 103), (103, 104), (104, 105)])
me_prop_vhs_tape.attributes.new('sharp_edge', 'BOOLEAN', 'EDGE').data.foreach_set('value', [ (min(e.vertices), max(e.vertices)) in _k for e in me_prop_vhs_tape.edges])
_uv = me_prop_vhs_tape.uv_layers.new(name='UVMap')
_uv.uv.foreach_set('vector', [0.3109, 0.5847, 0.3109, 0.5722, 0.673, 0.5722, 0.673, 0.5847, 0.3118, 0.9466, 0.3118, 0.8484, 0.6721, 0.8484, 0.6721, 0.9466, 0.2786, 0.8391, 0.1803, 0.8391, 0.1803, 0.8225, 0.2786, 0.8225, 0.704, 0.8225, 0.8023, 0.8225, 0.8023, 0.8391, 0.704, 0.8391, 0.673, 0.3998, 0.5694, 0.388, 0.6552, 0.388, 0.673, 0.3998, 0.673, 0.4504, 0.3109, 0.4504, 0.3109, 0.3998, 0.6838, 0.008056, 0.6838, 0.09786, 0.3001, 0.09786, 0.3001, 0.008056, 0.6838, 0.1247, 0.6838, 0.2051, 0.6746, 0.2051, 0.6746, 0.1545, 0.3001, 0.1128, 0.6838, 0.1128, 0.6838, 0.1247, 0.3001, 0.1247, 0.2112, 0.07209, 0.2753, 0.008056, 0.3001, 0.008056, 0.3001, 0.09786, 0.7727, 0.07209, 0.7727, 0.1063, 0.6923, 0.1063, 0.6838, 0.09786, 0.03896, 0.01674, 0.03896, 0.02593, 0.02715, 0.02593, 0.02715, 0.3913, 0.03896, 0.3913, 0.03896, 0.4005, 0.01416, 0.4005, 0.01416, 0.01674, 0.2366, 0.4706, 0.2262, 0.4678, 0.2349, 0.4347, 0.2453, 0.4375, 0.2273, 0.476, 0.2366, 0.4706, 0.2821, 0.5488, 0.2728, 0.5543, 0.7559, 0.4678, 0.7455, 0.4706, 0.7367, 0.4375, 0.7472, 0.4347, 0.7548, 0.476, 0.7092, 0.5543, 0.6999, 0.5488, 0.7455, 0.4706, 0.6878, 0.552, 0.6878, 0.4504, 0.6999, 0.5488, 0.7367, 0.4375, 0.7455, 0.4706, 0.6999, 0.5488, 0.6878, 0.4504, 0.2943, 0.552, 0.2821, 0.5488, 0.2943, 0.4504, 0.2453, 0.4375, 0.2943, 0.4504, 0.2821, 0.5488, 0.2366, 0.4706, 0.3001, 0.1247, 0.6838, 0.1247, 0.6746, 0.1545, 0.3093, 0.1545, 0.3001, 0.2051, 0.3001, 0.1247, 0.3093, 0.1545, 0.3093, 0.2051, 0.2112, 0.1063, 0.2112, 0.07209, 0.3001, 0.09786, 0.2916, 0.1063, 0.7086, 0.008056, 0.7727, 0.07209, 0.6838, 0.09786, 0.6838, 0.008056, 0.1295, 0.3913, 0.1638, 0.3913, 0.1638, 0.4005, 0.1295, 0.4005, 0.1295, 0.01674, 0.1638, 0.01674, 0.1638, 0.02593, 0.1295, 0.02593, 0.1295, 0.4005, 0.03896, 0.4005, 0.03896, 0.3913, 0.1295, 0.3913, 0.1295, 0.01674, 0.1295, 0.02593, 0.03896, 0.02593, 0.03896, 0.01674, 0.9526, 0.05526, 0.9744, 0.04747, 0.9712, 0.06003, 0.9569, 0.01795, 0.9744, 0.04747, 0.9526, 0.05526, 0.9526, 0.01683, 0.7956, 0.06003, 0.7924, 0.04747, 0.8142, 0.05526, 0.8099, 0.01795, 0.8142, 0.01683, 0.8142, 0.05526, 0.7924, 0.04747, 0.8142, 0.05526, 0.8142, 0.01683, 0.9526, 0.01683, 0.9526, 0.05526, 0.704, 0.8225, 0.704, 0.5847, 0.768, 0.6488, 0.3001, 0.2261, 0.3118, 0.2143, 0.3168, 0.3241, 0.3001, 0.3998, 0.2786, 0.8225, 0.1803, 0.8225, 0.1803, 0.6488, 0.2146, 0.6488, 0.3109, 0.4504, 0.673, 0.4504, 0.673, 0.552, 0.3109, 0.552, 0.6838, 0.3998, 0.673, 0.3998, 0.6671, 0.3241, 0.8023, 0.8225, 0.704, 0.8225, 0.768, 0.6488, 0.8023, 0.6488, 0.2786, 0.8225, 0.2146, 0.6488, 0.2786, 0.5847, 0.6838, 0.8225, 0.6721, 0.8342, 0.673, 0.5847, 0.6838, 0.5847, 0.01717, 0.5114, 0.01717, 0.4256, 0.02447, 0.4256, 0.02447, 0.5114, 0.3118, 0.8342, 0.3001, 0.8225, 0.3001, 0.5847, 0.3109, 0.5847, 0.04626, 0.5114, 0.04626, 0.5765, 0.03896, 0.5765, 0.03896, 0.5114, 0.3109, 0.3998, 0.3168, 0.3241, 0.3288, 0.388, 0.4146, 0.2601, 0.3292, 0.2601, 0.3118, 0.2143, 0.6671, 0.3241, 0.673, 0.3998, 0.6552, 0.388, 0.6721, 0.2143, 0.6671, 0.3241, 0.6548, 0.2601, 0.5255, 0.7364, 0.4584, 0.7364, 0.4584, 0.7079, 0.5255, 0.7079, 0.5694, 0.2601, 0.5694, 0.388, 0.4146, 0.388, 0.4146, 0.2601, 0.3001, 0.3998, 0.3168, 0.3241, 0.3109, 0.3998, 0.01717, 0.727, 0.01717, 0.6416, 0.02447, 0.6416, 0.02447, 0.727, 0.6838, 0.3998, 0.6671, 0.3241, 0.6721, 0.2143, 0.6838, 0.2261, 0.04626, 0.6416, 0.04626, 0.727, 0.03896, 0.727, 0.03896, 0.6416, 0.04626, 0.5765, 0.04626, 0.6416, 0.03896, 0.6416, 0.03896, 0.5765, 0.01717, 0.855, 0.01717, 0.727, 0.02447, 0.727, 0.02447, 0.855, 0.3168, 0.3241, 0.3118, 0.2143, 0.3292, 0.2601, 0.6548, 0.2601, 0.5694, 0.2601, 0.6721, 0.2143, 0.3109, 0.3998, 0.3288, 0.388, 0.4146, 0.388, 0.673, 0.3998, 0.3109, 0.3998, 0.4146, 0.388, 0.5694, 0.388, 0.5694, 0.2601, 0.4146, 0.2601, 0.3118, 0.2143, 0.6721, 0.2143, 0.01717, 0.5765, 0.01717, 0.5114, 0.02447, 0.5114, 0.02447, 0.5765, 0.01717, 0.6416, 0.01717, 0.5765, 0.02447, 0.5765, 0.02447, 0.6416, 0.04626, 0.4256, 0.04626, 0.5114, 0.03896, 0.5114, 0.03896, 0.4256, 0.04626, 0.727, 0.04626, 0.855, 0.03896, 0.855, 0.03896, 0.727, 0.1968, 0.388, 0.1845, 0.3241, 0.1964, 0.2601, 0.2822, 0.2601, 0.2822, 0.388, 0.7032, 0.388, 0.7032, 0.2601, 0.789, 0.2601, 0.8009, 0.3241, 0.7886, 0.388, 0.3109, 0.5847, 0.3707, 0.7079, 0.3707, 0.7364, 0.3118, 0.8342, 0.04881, 0.3468, 0.04881, 0.3184, 0.05503, 0.3184, 0.05503, 0.3468, 0.07409, 0.2602, 0.07409, 0.2317, 0.08031, 0.2317, 0.08031, 0.2602, 0.658, 0.3095, 0.658, 0.3364, 0.6421, 0.3582, 0.6165, 0.3666, 0.5909, 0.3582, 0.575, 0.3364, 0.575, 0.3095, 0.5909, 0.2877, 0.6165, 0.2794, 0.6421, 0.2877, 0.3939, 0.3583, 0.3682, 0.3667, 0.3426, 0.3583, 0.3268, 0.3365, 0.3268, 0.3096, 0.3426, 0.2878, 0.3682, 0.2795, 0.3939, 0.2878, 0.4097, 0.3096, 0.4097, 0.3365, 0.04881, 0.2614, 0.04881, 0.2329, 0.05503, 0.2329, 0.05503, 0.2614, 0.07409, 0.2317, 0.07409, 0.2032, 0.08031, 0.2032, 0.08031, 0.2317, 0.07409, 0.1463, 0.07409, 0.1178, 0.08031, 0.1178, 0.08031, 0.1463, 0.04881, 0.2329, 0.04881, 0.2044, 0.05503, 0.2044, 0.05503, 0.2329, 0.07409, 0.2032, 0.07409, 0.1748, 0.08031, 0.1748, 0.08031, 0.2032, 0.07409, 0.1178, 0.07409, 0.08931, 0.08031, 0.08931, 0.08031, 0.1178, 0.04881, 0.2044, 0.04881, 0.176, 0.05503, 0.176, 0.05503, 0.2044, 0.07409, 0.1748, 0.07409, 0.1463, 0.08031, 0.1463, 0.08031, 0.1748, 0.07409, 0.3741, 0.07409, 0.3457, 0.08031, 0.3457, 0.08031, 0.3741, 0.04881, 0.176, 0.04881, 0.1475, 0.05503, 0.1475, 0.05503, 0.176, 0.07409, 0.3457, 0.07409, 0.3172, 0.08031, 0.3172, 0.08031, 0.3457, 0.04881, 0.1475, 0.04881, 0.119, 0.05503, 0.119, 0.05503, 0.1475, 0.07409, 0.3172, 0.07409, 0.2887, 0.08031, 0.2887, 0.08031, 0.3172, 0.04881, 0.119, 0.04881, 0.09051, 0.05503, 0.09051, 0.05503, 0.119, 0.04881, 0.3184, 0.04881, 0.2899, 0.05503, 0.2899, 0.05503, 0.3184, 0.07409, 0.2887, 0.07409, 0.2602, 0.08031, 0.2602, 0.08031, 0.2887, 0.04881, 0.3753, 0.04881, 0.3468, 0.05503, 0.3468, 0.05503, 0.3753, 0.04881, 0.2899, 0.04881, 0.2614, 0.05503, 0.2614, 0.05503, 0.2899, 0.4416, 0.6848, 0.5423, 0.6848, 0.5255, 0.7079, 0.4584, 0.7079, 0.673, 0.5847, 0.6721, 0.8342, 0.6132, 0.7364, 0.6132, 0.7079, 0.5423, 0.7594, 0.4416, 0.7594, 0.4584, 0.7364, 0.5255, 0.7364, 0.5694, 0.7682, 0.4146, 0.7682, 0.4416, 0.7594, 0.5423, 0.7594, 0.4146, 0.676, 0.5694, 0.676, 0.5423, 0.6848, 0.4416, 0.6848, 0.673, 0.5847, 0.6132, 0.7079, 0.5964, 0.6848, 0.3118, 0.8342, 0.3707, 0.7364, 0.3875, 0.7594, 0.6132, 0.7364, 0.6721, 0.8342, 0.5964, 0.7594, 0.673, 0.5847, 0.5964, 0.6848, 0.5694, 0.676, 0.3707, 0.7079, 0.3109, 0.5847, 0.3875, 0.6848, 0.3118, 0.8342, 0.3875, 0.7594, 0.4146, 0.7682, 0.6721, 0.8342, 0.3118, 0.8342, 0.4146, 0.7682, 0.5694, 0.7682, 0.5964, 0.7594, 0.6721, 0.8342, 0.5694, 0.7682, 0.3109, 0.5847, 0.673, 0.5847, 0.5694, 0.676, 0.4146, 0.676, 0.3875, 0.6848, 0.3109, 0.5847, 0.4146, 0.676])
me_prop_vhs_tape.materials.append(mat_tape)
me_prop_vhs_tape.use_remesh_preserve_volume = False
me_prop_vhs_tape.use_remesh_preserve_attributes = False
me_prop_vhs_tape.use_mirror_vertex_groups = False
me_prop_vhs_tape.update()

# ---- objects
ob_prop_vcr = bpy.data.objects.new('prop-vcr', me_prop_vcr)
ob_prop_vhs_tape = bpy.data.objects.new('prop-vhs-tape', me_prop_vhs_tape)
ob_prop_vhs_tape_001 = bpy.data.objects.new('prop-vhs-tape.001', me_prop_vhs_tape)

# ---- transforms, parenting, visibility, modifiers, constraints
ob_prop_vcr.location = (0.0, 0.0, 0.0)
ob_prop_vcr.lock_rotations_4d = False
ob_prop_vcr.empty_display_type = 'ARROWS'
ob_prop_vcr.lineart.crease_threshold = 0.0
_m = ob_prop_vcr.modifiers.new('EdgeSplit', 'EDGE_SPLIT')
_m.use_edge_angle = False
ob_prop_vhs_tape.location = (0.05, 0.02243, 0.2564)
ob_prop_vhs_tape.lock_rotations_4d = False
ob_prop_vhs_tape.empty_display_type = 'ARROWS'
ob_prop_vhs_tape.lineart.crease_threshold = 0.0
_m = ob_prop_vhs_tape.modifiers.new('EdgeSplit', 'EDGE_SPLIT')
_m.use_edge_angle = False
ob_prop_vhs_tape_001.location = (0.05, 0.02243, 0.05641)
ob_prop_vhs_tape_001.rotation_euler = (-0.1745, 5.658e-08, 3.142)
ob_prop_vhs_tape_001.lock_rotations_4d = False
ob_prop_vhs_tape_001.empty_display_type = 'ARROWS'
ob_prop_vhs_tape_001.lineart.crease_threshold = 0.0
_m = ob_prop_vhs_tape_001.modifiers.new('EdgeSplit', 'EDGE_SPLIT')
_m.use_edge_angle = False

# ---- collection membership
col_collection.objects.link(ob_prop_vcr)
col_collection.objects.link(ob_prop_vhs_tape)
col_collection.objects.link(ob_prop_vhs_tape_001)

# ---- scene / render settings (as saved in the file)
scene.frame_start = 0; scene.frame_end = 250; scene.frame_set(4)
scene.render.engine = 'CYCLES'
scene.render.fps = 30
scene.cycles.use_denoising = False
scene.cycles.samples = 128
scene.cycles.sampling_pattern = 'TABULATED_SOBOL'
scene.cycles.use_adaptive_sampling = False
scene.cycles.use_light_tree = False
scene.view_settings.view_transform = 'Filmic'
bpy.context.view_layer.update()

# ---- added for rendering (the .blend has no active camera and no usable light): camera, sun
cam_auto = bpy.data.cameras.new('AutoCamera')
cam_auto.lens = 50.0
cam_auto.sensor_width = 36.0
cam_auto.clip_end = 1000.0
ob_auto_camera = bpy.data.objects.new('AutoCamera', cam_auto)
scene.collection.objects.link(ob_auto_camera)
ob_auto_camera.location = (0.564606, -0.671676, 0.566244)
ob_auto_camera.rotation_euler = (1.09748, -7.21219e-08, 0.694738)
scene.camera = ob_auto_camera
light_auto_sun = bpy.data.lights.new('AutoSun', 'SUN')
light_auto_sun.energy = 3.0
light_auto_sun.angle = 0.0523599
ob_auto_sun = bpy.data.objects.new('AutoSun', light_auto_sun)
scene.collection.objects.link(ob_auto_sun)
ob_auto_sun.rotation_euler = (0.872665, 0.174533, 0.523599)
bpy.context.view_layer.update()
